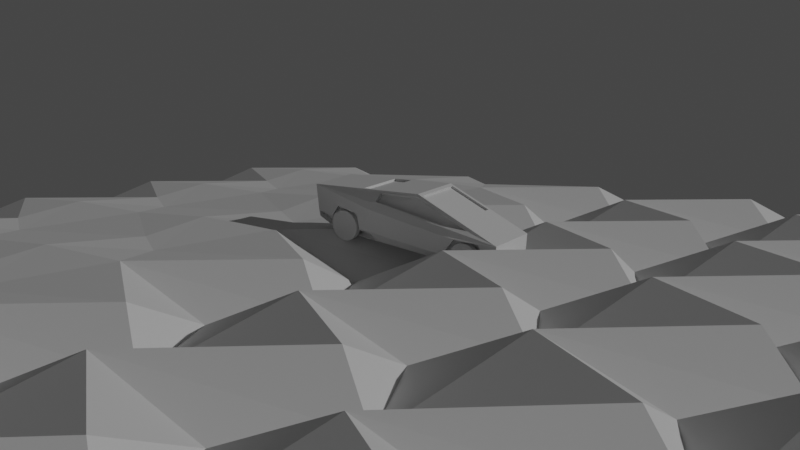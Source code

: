 # Source: car.blend  (saved by Blender 3.1.7; exported with 4.5.12 LTS)
import bpy
from mathutils import Matrix  # noqa: F401  (used for matrix-valued properties, if any)

bpy.ops.wm.read_factory_settings(use_empty=True)
scene = bpy.context.scene
scene.name = 'Scene'

# ---- collections
col_collection = bpy.data.collections.new('Collection'); scene.collection.children.link(col_collection)
col_car_001 = bpy.data.collections.new('car.001'); scene.collection.children.link(col_car_001)

# ---- world
world_world = bpy.data.worlds.new('World'); scene.world = world_world
world_world.use_nodes = True; world_world.node_tree.nodes.clear()
_N = world_world.node_tree.nodes; _L = world_world.node_tree.links
n0 = _N.new('ShaderNodeOutputWorld'); n0.name = 'World Output'; n0.location = (300, 300)
n1 = _N.new('ShaderNodeBackground'); n1.name = 'Background'; n1.location = (10, 300)
n1.inputs[0].default_value = (0.05088, 0.05088, 0.05088, 1.0)
_L.new(n1.outputs[0], n0.inputs[0])
n0.is_active_output = True
world_world.color = (0.05088, 0.05088, 0.05088)
world_world.use_sun_shadow = False
world_world.sun_shadow_jitter_overblur = 0.0

# ---- cameras
cam_camera = bpy.data.cameras.new('Camera')
cam_camera.clip_end = 100.0
cam_camera.ortho_scale = 7.314

# ---- lights
light_sun = bpy.data.lights.new('Sun', 'SUN')
light_sun.transmission_factor = 0.0
light_sun.energy = 1.0
light_sun.shadow_soft_size = 0.125

# ---- meshes
me_plane = bpy.data.meshes.new('Plane')
me_plane.from_pydata([(-1.0, 0.1024, 0.0), (-0.1718, 0.778, 0.0), (0.9805, 0.4198, 0.0), (0.2607, 0.2489, -0.271), (-0.1405, -0.5071, 0.0), (-0.1352, 0.1855, -0.271), (-0.5167, 0.1243, -0.271), (-0.1389, -0.2758, -0.2456), (0.9805, 0.4198, 1.237), (-0.1718, 0.778, 1.237), (-1.0, 0.1024, 1.237), (-0.5167, 0.1798, 1.462), (0.2607, 0.3044, 1.462), (-0.1405, -0.5071, 1.237), (-0.1352, 0.241, 1.462), (-0.1389, -0.2758, 1.44), (-0.1976, 0.7569, 1.237), (-0.1976, 0.7569, 0.0), (-0.6117, 0.4191, 0.0), (-0.6117, 0.4191, 1.237), (0.2446, 0.6485, 0.0), (0.2446, 0.6485, 1.237), (0.4383, 0.5883, 1.237), (0.4383, 0.5883, 0.0), (0.26, -0.4545, 0.1134), (0.9217, -0.1341, 0.1185), (0.9115, -0.2525, 0.1244), (0.7005, -0.4505, 0.1244), (-0.9894, -0.2008, 1.242), (-1.002, -0.1692, 1.23), (-1.0, -0.3743, 1.226), (-0.9882, -0.3672, 1.237), (-0.5117, -0.5096, 1.228), (-0.5351, -0.4986, 1.246), (-0.7477, -0.4947, 1.237), (-0.7506, -0.5064, 1.226), (-0.5247, -0.2912, 1.452), (-0.5112, -0.289, 1.464), (-0.6279, 0.08643, 1.392), (-0.6117, 0.1111, 1.397), (-0.8411, 0.07109, 1.297), (-0.858, 0.09342, 1.288), (-0.9115, -0.2337, 1.281), (-0.9262, -0.2022, 1.272), (0.9254, -0.3016, 1.227), (0.9157, -0.297, 1.237), (0.7014, -0.4981, 1.237), (0.7054, -0.5081, 1.227), (0.9385, -0.148, 1.232), (0.9259, -0.1697, 1.24), (0.253, -0.5001, 1.244), (0.2327, -0.51, 1.23), (0.2574, -0.2636, 1.453), (0.2382, -0.2476, 1.464), (0.758, -0.1874, 1.291), (0.7718, -0.1659, 1.287), (0.6767, 0.0962, 1.327), (0.6912, 0.1168, 1.325), (0.4649, 0.08768, 1.382), (0.4502, 0.1071, 1.386), (0.3655, -0.2605, 1.407), (0.3523, -0.2412, 1.414), (0.7054, -0.5081, 0.01566), (0.6992, -0.4924, 0.0), (0.9103, -0.2944, 0.0), (0.9254, -0.3016, 0.01566), (0.9204, -0.1759, -0.005853), (0.9403, -0.1419, 0.008928), (0.227, -0.5115, 0.01167), (0.2587, -0.4964, -0.01095), (0.2326, -0.2449, -0.2463), (0.2637, -0.2669, -0.2342), (0.7754, -0.1598, -0.06466), (0.7544, -0.1935, -0.07197), (0.6944, 0.1234, -0.1065), (0.6735, 0.08964, -0.1136), (0.3973, 0.09098, -0.2216), (0.4224, 0.06223, -0.2124), (0.3454, -0.2359, -0.2419), (0.3724, -0.2658, -0.2436), (-0.9867, -0.3663, 0.0), (-1.0, -0.3743, 0.0133), (-0.7506, -0.5064, 0.0133), (-0.7473, -0.4931, 0.0), (-0.5366, -0.498, -0.01007), (-0.5101, -0.51, 0.01047), (-1.002, -0.1675, 0.007587), (-0.9877, -0.2032, -0.004979), (-0.5255, -0.2897, -0.2323), (-0.5088, -0.2904, -0.2458), (-0.6115, 0.1127, -0.2364), (-0.6281, 0.08486, -0.2236), (-0.8585, 0.09494, -0.08735), (-0.8405, 0.06957, -0.09657), (-0.9274, -0.2003, -0.03063), (-0.9102, -0.2356, -0.0349), (0.2244, 0.5991, -0.03812), (0.2668, 0.6035, -0.02318), (0.2326, 0.4323, -0.1763), (0.2757, 0.4017, -0.1933), (-0.7793, 0.2366, -0.02134), (-0.7056, 0.2757, -0.0409), (-0.1732, 0.7317, -0.02223), (-0.1685, 0.7051, -0.02392), (-0.1216, 0.3753, -0.1786), (-0.1205, 0.3397, -0.1987), (-0.5106, 0.293, -0.1692), (-0.517, 0.2749, -0.1983), (-0.2063, 0.7498, 0.06403), (-0.1888, 0.764, 0.0414), (-0.603, 0.4263, 0.06614), (-0.6204, 0.412, 0.04369), (-0.2063, 0.7498, 1.173), (-0.1888, 0.764, 1.196), (-0.603, 0.4263, 1.173), (-0.6204, 0.412, 1.196), (0.2921, 0.597, 1.278), (0.2308, 0.6004, 1.287), (0.2395, 0.4302, 1.374), (0.2683, 0.408, 1.387), (-0.517, 0.2793, 1.39), (-0.5132, 0.2926, 1.367), (-0.7169, 0.2699, 1.25), (-0.7746, 0.2395, 1.237), (-0.17, 0.7126, 1.279), (-0.1731, 0.7322, 1.277), (-0.1208, 0.3708, 1.375), (-0.1205, 0.3452, 1.39), (0.2506, 0.6467, 0.05589), (0.2386, 0.6504, 0.04335), (0.4323, 0.5902, 0.05589), (0.4443, 0.5864, 0.04335), (0.2506, 0.6467, 1.18), (0.2386, 0.6504, 1.193), (0.4323, 0.5902, 1.18), (0.4443, 0.5864, 1.193), (0.265, -0.225, -0.1098), (0.7557, -0.1516, 0.0524), (0.6747, 0.1315, 0.01082), (0.4237, 0.1041, -0.08801), (0.3737, -0.2239, -0.1192), (-0.9864, -0.1613, 0.1194), (-0.9854, -0.3244, 0.1244), (-0.746, -0.4512, 0.1244), (-0.5353, -0.4561, 0.1143), (-0.5242, -0.2478, -0.1079), (-0.6268, 0.1267, -0.09922), (-0.8393, 0.1115, 0.0278), (-0.909, -0.1937, 0.08948), (-0.9859, -0.3155, 1.032), (-0.987, -0.1491, 1.037), (-0.5327, -0.447, 1.041), (-0.7453, -0.443, 1.032), (-0.5224, -0.2395, 1.246), (-0.6255, 0.1381, 1.186), (-0.8387, 0.1228, 1.091), (-0.9091, -0.182, 1.075), (0.9181, -0.2453, 1.032), (0.7038, -0.4464, 1.032), (0.9282, -0.118, 1.035), (0.2553, -0.4485, 1.039), (0.2598, -0.212, 1.247), (0.7603, -0.1358, 1.085), (0.6791, 0.1479, 1.122), (0.4673, 0.1394, 1.177), (0.3679, -0.2088, 1.201), (0.2354, 0.3748, -0.08309), (0.2271, 0.5416, 0.05508), (-0.7029, 0.2182, 0.0523), (-0.5079, 0.2355, -0.07601), (-0.1657, 0.6476, 0.06928), (-0.1188, 0.3178, -0.08541), (-0.5966, 0.381, 0.06614), (-0.2, 0.7046, 0.06403), (-0.2, 0.7046, 1.173), (-0.5966, 0.381, 1.173), (0.2327, 0.5694, 1.21), (0.2414, 0.3992, 1.297), (-0.5113, 0.2616, 1.29), (-0.715, 0.2389, 1.173), (-0.1681, 0.6817, 1.202), (-0.1189, 0.3398, 1.298), (0.2477, 0.5937, 0.05589), (0.4295, 0.5371, 0.05589), (0.2477, 0.5937, 1.18), (0.4295, 0.5371, 1.18), (0.5706, 0.04398, 1.264), (0.5981, 0.03745, 1.264), (0.6246, 0.01811, 1.264), (0.6489, -0.0133, 1.264), (0.6703, -0.05556, 1.264), (0.6879, -0.1071, 1.264), (0.7009, -0.1658, 1.264), (0.7089, -0.2296, 1.264), (0.7116, -0.2959, 1.264), (0.7089, -0.3622, 1.264), (0.7009, -0.4259, 1.264), (0.6879, -0.4847, 1.264), (0.6703, -0.5362, 1.264), (0.6489, -0.5784, 1.264), (0.6246, -0.6098, 1.264), (0.5981, -0.6292, 1.264), (0.5706, -0.6357, 1.264), (0.5431, -0.6292, 1.264), (0.5166, -0.6098, 1.264), (0.4922, -0.5784, 1.264), (0.4709, -0.5362, 1.264), (0.4533, -0.4847, 1.264), (0.4403, -0.4259, 1.264), (0.4323, -0.3622, 1.264), (0.4296, -0.2959, 1.264), (0.4323, -0.2296, 1.264), (0.4403, -0.1658, 1.264), (0.4533, -0.1071, 1.264), (0.4709, -0.05556, 1.264), (0.4922, -0.0133, 1.264), (0.5166, 0.01811, 1.264), (0.5431, 0.03745, 1.264), (0.5706, -0.003992, 1.409), (0.5706, 0.04398, 1.398), (0.5942, -0.0096, 1.409), (0.5981, 0.03745, 1.398), (0.6169, -0.02621, 1.409), (0.6246, 0.01811, 1.398), (0.6379, -0.05318, 1.409), (0.6489, -0.0133, 1.398), (0.6562, -0.08948, 1.409), (0.6703, -0.05556, 1.398), (0.6713, -0.1337, 1.409), (0.6879, -0.1071, 1.398), (0.6825, -0.1842, 1.409), (0.7009, -0.1658, 1.398), (0.6894, -0.2389, 1.409), (0.7089, -0.2296, 1.398), (0.6917, -0.2959, 1.409), (0.7116, -0.2959, 1.398), (0.6894, -0.3528, 1.409), (0.7089, -0.3622, 1.398), (0.6825, -0.4076, 1.409), (0.7009, -0.4259, 1.398), (0.6713, -0.458, 1.409), (0.6879, -0.4847, 1.398), (0.6562, -0.5022, 1.409), (0.6703, -0.5362, 1.398), (0.6379, -0.5385, 1.409), (0.6489, -0.5784, 1.398), (0.6169, -0.5655, 1.409), (0.6246, -0.6098, 1.398), (0.5942, -0.5821, 1.409), (0.5981, -0.6292, 1.398), (0.5706, -0.5877, 1.409), (0.5706, -0.6357, 1.398), (0.547, -0.5821, 1.409), (0.5431, -0.6292, 1.398), (0.5242, -0.5655, 1.409), (0.5166, -0.6098, 1.398), (0.5033, -0.5385, 1.409), (0.4922, -0.5784, 1.398), (0.4849, -0.5022, 1.409), (0.4709, -0.5362, 1.398), (0.4699, -0.458, 1.409), (0.4533, -0.4847, 1.398), (0.4587, -0.4076, 1.409), (0.4403, -0.4259, 1.398), (0.4518, -0.3528, 1.409), (0.4323, -0.3622, 1.398), (0.4495, -0.2959, 1.409), (0.4296, -0.2959, 1.398), (0.4518, -0.2389, 1.409), (0.4323, -0.2296, 1.398), (0.4587, -0.1842, 1.409), (0.4403, -0.1658, 1.398), (0.4699, -0.1337, 1.409), (0.4533, -0.1071, 1.398), (0.4849, -0.08948, 1.409), (0.4709, -0.05556, 1.398), (0.5033, -0.05318, 1.409), (0.4922, -0.0133, 1.398), (0.5242, -0.02621, 1.409), (0.5166, 0.01811, 1.398), (0.547, -0.0096, 1.409), (0.5431, 0.03745, 1.398), (-0.7242, 0.04398, 1.264), (-0.6967, 0.03745, 1.264), (-0.6702, 0.01811, 1.264), (-0.6459, -0.0133, 1.264), (-0.6245, -0.05556, 1.264), (-0.6069, -0.1071, 1.264), (-0.5939, -0.1658, 1.264), (-0.5859, -0.2296, 1.264), (-0.5832, -0.2959, 1.264), (-0.5859, -0.3622, 1.264), (-0.5939, -0.4259, 1.264), (-0.6069, -0.4847, 1.264), (-0.6245, -0.5362, 1.264), (-0.6459, -0.5784, 1.264), (-0.6702, -0.6098, 1.264), (-0.6967, -0.6292, 1.264), (-0.7242, -0.6357, 1.264), (-0.7517, -0.6292, 1.264), (-0.7782, -0.6098, 1.264), (-0.8026, -0.5784, 1.264), (-0.8239, -0.5362, 1.264), (-0.8415, -0.4847, 1.264), (-0.8545, -0.4259, 1.264), (-0.8625, -0.3622, 1.264), (-0.8652, -0.2959, 1.264), (-0.8625, -0.2296, 1.264), (-0.8545, -0.1658, 1.264), (-0.8415, -0.1071, 1.264), (-0.8239, -0.05556, 1.264), (-0.8026, -0.0133, 1.264), (-0.7782, 0.01811, 1.264), (-0.7517, 0.03745, 1.264), (-0.7242, -0.006636, 1.409), (-0.7242, 0.04398, 1.398), (-0.7008, -0.01219, 1.409), (-0.6967, 0.03745, 1.398), (-0.6783, -0.02865, 1.409), (-0.6702, 0.01811, 1.398), (-0.6575, -0.05538, 1.409), (-0.6459, -0.0133, 1.398), (-0.6393, -0.09135, 1.409), (-0.6245, -0.05556, 1.398), (-0.6244, -0.1352, 1.409), (-0.6069, -0.1071, 1.398), (-0.6133, -0.1852, 1.409), (-0.5939, -0.1658, 1.398), (-0.6065, -0.2394, 1.409), (-0.5859, -0.2296, 1.398), (-0.6042, -0.2959, 1.409), (-0.5832, -0.2959, 1.398), (-0.6065, -0.3523, 1.409), (-0.5859, -0.3622, 1.398), (-0.6133, -0.4065, 1.409), (-0.5939, -0.4259, 1.398), (-0.6244, -0.4566, 1.409), (-0.6069, -0.4847, 1.398), (-0.6393, -0.5004, 1.409), (-0.6245, -0.5362, 1.398), (-0.6575, -0.5363, 1.409), (-0.6459, -0.5784, 1.398), (-0.6783, -0.5631, 1.409), (-0.6702, -0.6098, 1.398), (-0.7008, -0.5795, 1.409), (-0.6967, -0.6292, 1.398), (-0.7242, -0.5851, 1.409), (-0.7242, -0.6357, 1.398), (-0.7476, -0.5795, 1.409), (-0.7517, -0.6292, 1.398), (-0.7701, -0.5631, 1.409), (-0.7782, -0.6098, 1.398), (-0.7909, -0.5363, 1.409), (-0.8026, -0.5784, 1.398), (-0.8091, -0.5004, 1.409), (-0.8239, -0.5362, 1.398), (-0.824, -0.4566, 1.409), (-0.8415, -0.4847, 1.398), (-0.8351, -0.4065, 1.409), (-0.8545, -0.4259, 1.398), (-0.8419, -0.3523, 1.409), (-0.8625, -0.3622, 1.398), (-0.8442, -0.2959, 1.409), (-0.8652, -0.2959, 1.398), (-0.8419, -0.2394, 1.409), (-0.8625, -0.2296, 1.398), (-0.8351, -0.1852, 1.409), (-0.8545, -0.1658, 1.398), (-0.824, -0.1352, 1.409), (-0.8415, -0.1071, 1.398), (-0.8091, -0.09135, 1.409), (-0.8239, -0.05556, 1.398), (-0.7909, -0.05538, 1.409), (-0.8026, -0.0133, 1.398), (-0.7701, -0.02865, 1.409), (-0.7782, 0.01811, 1.398), (-0.7476, -0.01219, 1.409), (-0.7517, 0.03745, 1.398), (-0.7242, 0.04398, -0.03587), (-0.6967, 0.03745, -0.03587), (-0.6702, 0.01811, -0.03587), (-0.6459, -0.0133, -0.03587), (-0.6245, -0.05556, -0.03587), (-0.6069, -0.1071, -0.03587), (-0.5939, -0.1658, -0.03587), (-0.5859, -0.2296, -0.03587), (-0.5832, -0.2959, -0.03587), (-0.5859, -0.3622, -0.03587), (-0.5939, -0.4259, -0.03587), (-0.6069, -0.4847, -0.03587), (-0.6245, -0.5362, -0.03587), (-0.6459, -0.5784, -0.03587), (-0.6702, -0.6098, -0.03587), (-0.6967, -0.6292, -0.03587), (-0.7242, -0.6357, -0.03587), (-0.7517, -0.6292, -0.03587), (-0.7782, -0.6098, -0.03587), (-0.8026, -0.5784, -0.03587), (-0.8239, -0.5362, -0.03587), (-0.8415, -0.4847, -0.03587), (-0.8545, -0.4259, -0.03587), (-0.8625, -0.3622, -0.03587), (-0.8652, -0.2959, -0.03587), (-0.8625, -0.2296, -0.03587), (-0.8545, -0.1658, -0.03587), (-0.8415, -0.1071, -0.03587), (-0.8239, -0.05556, -0.03587), (-0.8026, -0.0133, -0.03587), (-0.7782, 0.01811, -0.03587), (-0.7517, 0.03745, -0.03587), (-0.7242, 0.001667, -0.1804), (-0.7242, 0.04398, -0.1714), (-0.7001, -0.00405, -0.1804), (-0.6967, 0.03745, -0.1714), (-0.677, -0.02098, -0.1804), (-0.6702, 0.01811, -0.1714), (-0.6556, -0.04848, -0.1804), (-0.6459, -0.0133, -0.1714), (-0.6369, -0.08548, -0.1804), (-0.6245, -0.05556, -0.1714), (-0.6215, -0.1306, -0.1804), (-0.6069, -0.1071, -0.1714), (-0.6101, -0.182, -0.1804), (-0.5939, -0.1658, -0.1714), (-0.6031, -0.2378, -0.1804), (-0.5859, -0.2296, -0.1714), (-0.6007, -0.2959, -0.1804), (-0.5832, -0.2959, -0.1714), (-0.6031, -0.3539, -0.1804), (-0.5859, -0.3622, -0.1714), (-0.6101, -0.4097, -0.1804), (-0.5939, -0.4259, -0.1714), (-0.6215, -0.4612, -0.1804), (-0.6069, -0.4847, -0.1714), (-0.6369, -0.5063, -0.1804), (-0.6245, -0.5362, -0.1714), (-0.6556, -0.5433, -0.1804), (-0.6459, -0.5784, -0.1714), (-0.677, -0.5707, -0.1804), (-0.6702, -0.6098, -0.1714), (-0.7001, -0.5877, -0.1804), (-0.6967, -0.6292, -0.1714), (-0.7242, -0.5934, -0.1804), (-0.7242, -0.6357, -0.1714), (-0.7483, -0.5877, -0.1804), (-0.7517, -0.6292, -0.1714), (-0.7715, -0.5707, -0.1804), (-0.7782, -0.6098, -0.1714), (-0.7928, -0.5433, -0.1804), (-0.8026, -0.5784, -0.1714), (-0.8115, -0.5063, -0.1804), (-0.8239, -0.5362, -0.1714), (-0.8269, -0.4612, -0.1804), (-0.8415, -0.4847, -0.1714), (-0.8383, -0.4097, -0.1804), (-0.8545, -0.4259, -0.1714), (-0.8453, -0.3539, -0.1804), (-0.8625, -0.3622, -0.1714), (-0.8477, -0.2959, -0.1804), (-0.8652, -0.2959, -0.1714), (-0.8453, -0.2378, -0.1804), (-0.8625, -0.2296, -0.1714), (-0.8383, -0.182, -0.1804), (-0.8545, -0.1658, -0.1714), (-0.8269, -0.1306, -0.1804), (-0.8415, -0.1071, -0.1714), (-0.8115, -0.08548, -0.1804), (-0.8239, -0.05556, -0.1714), (-0.7928, -0.04848, -0.1804), (-0.8026, -0.0133, -0.1714), (-0.7715, -0.02098, -0.1804), (-0.7782, 0.01811, -0.1714), (-0.7483, -0.00405, -0.1804), (-0.7517, 0.03745, -0.1714), (0.5706, 0.04398, -0.03587), (0.5981, 0.03745, -0.03587), (0.6246, 0.01811, -0.03587), (0.6489, -0.0133, -0.03587), (0.6703, -0.05556, -0.03587), (0.6879, -0.1071, -0.03587), (0.7009, -0.1658, -0.03587), (0.7089, -0.2296, -0.03587), (0.7116, -0.2959, -0.03587), (0.7089, -0.3622, -0.03587), (0.7009, -0.4259, -0.03587), (0.6879, -0.4847, -0.03587), (0.6703, -0.5362, -0.03587), (0.6489, -0.5784, -0.03587), (0.6246, -0.6098, -0.03587), (0.5981, -0.6292, -0.03587), (0.5706, -0.6357, -0.03587), (0.5431, -0.6292, -0.03587), (0.5166, -0.6098, -0.03587), (0.4922, -0.5784, -0.03587), (0.4709, -0.5362, -0.03587), (0.4533, -0.4847, -0.03587), (0.4403, -0.4259, -0.03587), (0.4323, -0.3622, -0.03587), (0.4296, -0.2959, -0.03587), (0.4323, -0.2296, -0.03587), (0.4403, -0.1658, -0.03587), (0.4533, -0.1071, -0.03587), (0.4709, -0.05556, -0.03587), (0.4922, -0.0133, -0.03587), (0.5166, 0.01811, -0.03587), (0.5431, 0.03745, -0.03587), (0.5706, 0.00333, -0.1804), (0.5706, 0.04398, -0.1718), (0.5948, -0.002419, -0.1804), (0.5981, 0.03745, -0.1718), (0.6181, -0.01945, -0.1804), (0.6246, 0.01811, -0.1718), (0.6396, -0.04709, -0.1804), (0.6489, -0.0133, -0.1718), (0.6584, -0.0843, -0.1804), (0.6703, -0.05556, -0.1718), (0.6738, -0.1296, -0.1804), (0.6879, -0.1071, -0.1718), (0.6853, -0.1814, -0.1804), (0.7009, -0.1658, -0.1718), (0.6924, -0.2375, -0.1804), (0.7089, -0.2296, -0.1718), (0.6948, -0.2959, -0.1804), (0.7116, -0.2959, -0.1718), (0.6924, -0.3542, -0.1804), (0.7089, -0.3622, -0.1718), (0.6853, -0.4104, -0.1804), (0.7009, -0.4259, -0.1718), (0.6738, -0.4621, -0.1804), (0.6879, -0.4847, -0.1718), (0.6584, -0.5074, -0.1804), (0.6703, -0.5362, -0.1718), (0.6396, -0.5446, -0.1804), (0.6489, -0.5784, -0.1718), (0.6181, -0.5723, -0.1804), (0.6246, -0.6098, -0.1718), (0.5948, -0.5893, -0.1804), (0.5981, -0.6292, -0.1718), (0.5706, -0.5951, -0.1804), (0.5706, -0.6357, -0.1718), (0.5464, -0.5893, -0.1804), (0.5431, -0.6292, -0.1718), (0.5231, -0.5723, -0.1804), (0.5166, -0.6098, -0.1718), (0.5016, -0.5446, -0.1804), (0.4922, -0.5784, -0.1718), (0.4828, -0.5074, -0.1804), (0.4709, -0.5362, -0.1718), (0.4674, -0.4621, -0.1804), (0.4533, -0.4847, -0.1718), (0.4559, -0.4104, -0.1804), (0.4403, -0.4259, -0.1718), (0.4488, -0.3542, -0.1804), (0.4323, -0.3622, -0.1718), (0.4464, -0.2959, -0.1804), (0.4296, -0.2959, -0.1718), (0.4488, -0.2375, -0.1804), (0.4323, -0.2296, -0.1718), (0.4559, -0.1814, -0.1804), (0.4403, -0.1658, -0.1718), (0.4674, -0.1296, -0.1804), (0.4533, -0.1071, -0.1718), (0.4828, -0.0843, -0.1804), (0.4709, -0.05556, -0.1718), (0.5016, -0.04709, -0.1804), (0.4922, -0.0133, -0.1718), (0.5231, -0.01945, -0.1804), (0.5166, 0.01811, -0.1718), (0.5464, -0.002419, -0.1804), (0.5431, 0.03745, -0.1718)], [], [(81, 82, 35, 30), (107, 105, 5, 6), (1, 20, 23, 2, 97, 102), (96, 98, 166, 167), (99, 2, 3), (0, 18, 17, 1, 102, 100), (105, 99, 3, 5), (70, 68, 4, 7), (0, 100, 107, 6), (0, 86, 29, 10), (6, 5, 7, 89), (4, 68, 51, 13), (68, 62, 47, 51), (86, 0, 6, 89, 90, 92, 94), (9, 125, 116, 8, 22, 21), (124, 122, 179, 180), (119, 12, 8), (120, 11, 14, 127), (127, 14, 12, 119), (53, 15, 13, 51), (10, 11, 120, 123), (10, 123, 125, 9, 16, 19), (7, 4, 85, 89), (82, 85, 32, 35), (5, 3, 70, 7), (67, 2, 8, 48), (34, 33, 151, 152), (12, 53, 61, 59, 57, 55, 48, 8), (56, 58, 164, 163), (11, 37, 15, 14), (3, 2, 67, 72, 74, 76, 78, 70), (22, 135, 133, 21), (65, 67, 48, 44), (15, 37, 32, 13), (19, 115, 111, 18, 0, 10), (29, 43, 41, 39, 37, 11, 10), (14, 15, 53, 12), (85, 4, 13, 32), (16, 113, 115, 19), (114, 112, 174, 175), (1, 17, 109, 113, 16, 9), (2, 23, 131, 135, 22, 8), (142, 141, 148, 147, 146, 145, 144, 143), (130, 128, 182, 183), (21, 133, 129, 20, 1, 9), (29, 30, 31, 28), (33, 34, 35, 32), (30, 35, 34, 31), (36, 33, 32, 37), (37, 39, 38, 36), (39, 41, 40, 38), (41, 43, 42, 40), (43, 29, 28, 42), (87, 95, 148, 141), (45, 46, 47, 44), (44, 48, 49, 45), (46, 50, 51, 47), (53, 51, 50, 52), (48, 55, 54, 49), (55, 57, 56, 54), (57, 59, 58, 56), (59, 61, 60, 58), (61, 53, 52, 60), (84, 83, 143, 144), (65, 62, 63, 64), (64, 66, 67, 65), (62, 68, 69, 63), (71, 69, 68, 70), (66, 73, 72, 67), (73, 75, 74, 72), (75, 77, 76, 74), (77, 79, 78, 76), (79, 71, 70, 78), (62, 65, 44, 47), (87, 80, 81, 86), (85, 82, 83, 84), (80, 83, 82, 81), (89, 85, 84, 88), (88, 91, 90, 89), (91, 93, 92, 90), (93, 95, 94, 92), (95, 87, 86, 94), (86, 81, 30, 29), (97, 99, 98, 96), (107, 100, 101, 106), (100, 102, 103, 101), (102, 97, 96, 103), (99, 105, 104, 98), (105, 107, 106, 104), (2, 99, 97), (110, 108, 109, 111), (108, 112, 113, 109), (111, 115, 114, 110), (115, 113, 112, 114), (111, 109, 17, 18), (117, 118, 119, 116), (121, 122, 123, 120), (122, 124, 125, 123), (124, 117, 116, 125), (118, 126, 127, 119), (126, 121, 120, 127), (8, 116, 119), (128, 130, 131, 129), (129, 133, 132, 128), (130, 134, 135, 131), (133, 135, 134, 132), (129, 131, 23, 20), (25, 26, 27, 24, 136, 140, 139, 138, 137), (73, 66, 25, 137), (83, 80, 142, 143), (80, 87, 141, 142), (93, 91, 146, 147), (79, 77, 139, 140), (75, 73, 137, 138), (63, 69, 24, 27), (95, 93, 147, 148), (88, 84, 144, 145), (71, 79, 140, 136), (64, 63, 27, 26), (91, 88, 145, 146), (69, 71, 136, 24), (66, 64, 26, 25), (77, 75, 138, 139), (159, 162, 163, 164, 165, 161, 160, 158, 157), (149, 152, 151, 153, 154, 155, 156, 150), (50, 46, 158, 160), (49, 54, 162, 159), (40, 42, 156, 155), (46, 45, 157, 158), (58, 60, 165, 164), (36, 38, 154, 153), (42, 28, 150, 156), (54, 56, 163, 162), (31, 34, 152, 149), (60, 52, 161, 165), (28, 31, 149, 150), (52, 50, 160, 161), (38, 40, 155, 154), (33, 36, 153, 151), (45, 49, 159, 157), (167, 166, 171, 169, 168, 170), (103, 96, 167, 170), (101, 103, 170, 168), (104, 106, 169, 171), (98, 104, 171, 166), (106, 101, 168, 169), (175, 174, 173, 172), (110, 114, 175, 172), (108, 110, 172, 173), (112, 108, 173, 174), (176, 180, 179, 178, 181, 177), (126, 118, 177, 181), (117, 124, 180, 176), (121, 126, 181, 178), (122, 121, 178, 179), (118, 117, 176, 177), (184, 185, 183, 182), (128, 132, 184, 182), (132, 134, 185, 184), (134, 130, 183, 185), (217, 281, 219, 186), (188, 223, 225, 189), (189, 225, 227, 190), (190, 227, 229, 191), (191, 229, 231, 192), (192, 231, 233, 193), (193, 233, 235, 194), (194, 235, 237, 195), (195, 237, 239, 196), (196, 239, 241, 197), (197, 241, 243, 198), (198, 243, 245, 199), (199, 245, 247, 200), (200, 247, 249, 201), (201, 249, 251, 202), (202, 251, 253, 203), (203, 253, 255, 204), (204, 255, 257, 205), (205, 257, 259, 206), (206, 259, 261, 207), (207, 261, 263, 208), (208, 263, 265, 209), (209, 265, 267, 210), (210, 267, 269, 211), (211, 269, 271, 212), (212, 271, 273, 213), (213, 273, 275, 214), (214, 275, 277, 215), (215, 277, 279, 216), (216, 279, 281, 217), (186, 219, 221, 187), (187, 221, 223, 188), (186, 187, 188, 189, 190, 191, 192, 193, 194, 195, 196, 197, 198, 199, 200, 201, 202, 203, 204, 205, 206, 207, 208, 209, 210, 211, 212, 213, 214, 215, 216, 217), (221, 219, 218, 220), (223, 221, 220, 222), (225, 223, 222, 224), (227, 225, 224, 226), (229, 227, 226, 228), (231, 229, 228, 230), (233, 231, 230, 232), (235, 233, 232, 234), (237, 235, 234, 236), (239, 237, 236, 238), (241, 239, 238, 240), (243, 241, 240, 242), (245, 243, 242, 244), (247, 245, 244, 246), (249, 247, 246, 248), (251, 249, 248, 250), (253, 251, 250, 252), (255, 253, 252, 254), (257, 255, 254, 256), (259, 257, 256, 258), (261, 259, 258, 260), (263, 261, 260, 262), (265, 263, 262, 264), (267, 265, 264, 266), (269, 267, 266, 268), (271, 269, 268, 270), (273, 271, 270, 272), (275, 273, 272, 274), (277, 275, 274, 276), (279, 277, 276, 278), (281, 279, 278, 280), (219, 281, 280, 218), (220, 218, 280, 278, 276, 274, 272, 270, 268, 266, 264, 262, 260, 258, 256, 254, 252, 250, 248, 246, 244, 242, 240, 238, 236, 234, 232, 230, 228, 226, 224, 222), (313, 377, 315, 282), (284, 319, 321, 285), (285, 321, 323, 286), (286, 323, 325, 287), (287, 325, 327, 288), (288, 327, 329, 289), (289, 329, 331, 290), (290, 331, 333, 291), (291, 333, 335, 292), (292, 335, 337, 293), (293, 337, 339, 294), (294, 339, 341, 295), (295, 341, 343, 296), (296, 343, 345, 297), (297, 345, 347, 298), (298, 347, 349, 299), (299, 349, 351, 300), (300, 351, 353, 301), (301, 353, 355, 302), (302, 355, 357, 303), (303, 357, 359, 304), (304, 359, 361, 305), (305, 361, 363, 306), (306, 363, 365, 307), (307, 365, 367, 308), (308, 367, 369, 309), (309, 369, 371, 310), (310, 371, 373, 311), (311, 373, 375, 312), (312, 375, 377, 313), (282, 315, 317, 283), (283, 317, 319, 284), (282, 283, 284, 285, 286, 287, 288, 289, 290, 291, 292, 293, 294, 295, 296, 297, 298, 299, 300, 301, 302, 303, 304, 305, 306, 307, 308, 309, 310, 311, 312, 313), (317, 315, 314, 316), (319, 317, 316, 318), (321, 319, 318, 320), (323, 321, 320, 322), (325, 323, 322, 324), (327, 325, 324, 326), (329, 327, 326, 328), (331, 329, 328, 330), (333, 331, 330, 332), (335, 333, 332, 334), (337, 335, 334, 336), (339, 337, 336, 338), (341, 339, 338, 340), (343, 341, 340, 342), (345, 343, 342, 344), (347, 345, 344, 346), (349, 347, 346, 348), (351, 349, 348, 350), (353, 351, 350, 352), (355, 353, 352, 354), (357, 355, 354, 356), (359, 357, 356, 358), (361, 359, 358, 360), (363, 361, 360, 362), (365, 363, 362, 364), (367, 365, 364, 366), (369, 367, 366, 368), (371, 369, 368, 370), (373, 371, 370, 372), (375, 373, 372, 374), (377, 375, 374, 376), (315, 377, 376, 314), (316, 314, 376, 374, 372, 370, 368, 366, 364, 362, 360, 358, 356, 354, 352, 350, 348, 346, 344, 342, 340, 338, 336, 334, 332, 330, 328, 326, 324, 322, 320, 318), (473, 409, 378, 411), (415, 380, 381, 417), (417, 381, 382, 419), (419, 382, 383, 421), (421, 383, 384, 423), (423, 384, 385, 425), (425, 385, 386, 427), (427, 386, 387, 429), (429, 387, 388, 431), (431, 388, 389, 433), (433, 389, 390, 435), (435, 390, 391, 437), (437, 391, 392, 439), (439, 392, 393, 441), (441, 393, 394, 443), (443, 394, 395, 445), (445, 395, 396, 447), (447, 396, 397, 449), (449, 397, 398, 451), (451, 398, 399, 453), (453, 399, 400, 455), (455, 400, 401, 457), (457, 401, 402, 459), (459, 402, 403, 461), (461, 403, 404, 463), (463, 404, 405, 465), (465, 405, 406, 467), (467, 406, 407, 469), (469, 407, 408, 471), (471, 408, 409, 473), (379, 378, 409, 408, 407, 406, 405, 404, 403, 402, 401, 400, 399, 398, 397, 396, 395, 394, 393, 392, 391, 390, 389, 388, 387, 386, 385, 384, 383, 382, 381, 380), (413, 379, 380, 415), (411, 378, 379, 413), (411, 413, 412, 410), (413, 415, 414, 412), (415, 417, 416, 414), (417, 419, 418, 416), (419, 421, 420, 418), (421, 423, 422, 420), (423, 425, 424, 422), (425, 427, 426, 424), (427, 429, 428, 426), (429, 431, 430, 428), (431, 433, 432, 430), (433, 435, 434, 432), (435, 437, 436, 434), (437, 439, 438, 436), (439, 441, 440, 438), (441, 443, 442, 440), (443, 445, 444, 442), (445, 447, 446, 444), (447, 449, 448, 446), (449, 451, 450, 448), (451, 453, 452, 450), (453, 455, 454, 452), (455, 457, 456, 454), (457, 459, 458, 456), (459, 461, 460, 458), (461, 463, 462, 460), (463, 465, 464, 462), (465, 467, 466, 464), (467, 469, 468, 466), (469, 471, 470, 468), (471, 473, 472, 470), (473, 411, 410, 472), (410, 412, 414, 416, 418, 420, 422, 424, 426, 428, 430, 432, 434, 436, 438, 440, 442, 444, 446, 448, 450, 452, 454, 456, 458, 460, 462, 464, 466, 468, 470, 472), (569, 505, 474, 507), (511, 476, 477, 513), (513, 477, 478, 515), (515, 478, 479, 517), (517, 479, 480, 519), (519, 480, 481, 521), (521, 481, 482, 523), (523, 482, 483, 525), (525, 483, 484, 527), (527, 484, 485, 529), (529, 485, 486, 531), (531, 486, 487, 533), (533, 487, 488, 535), (535, 488, 489, 537), (537, 489, 490, 539), (539, 490, 491, 541), (541, 491, 492, 543), (543, 492, 493, 545), (545, 493, 494, 547), (547, 494, 495, 549), (549, 495, 496, 551), (551, 496, 497, 553), (553, 497, 498, 555), (555, 498, 499, 557), (557, 499, 500, 559), (559, 500, 501, 561), (561, 501, 502, 563), (563, 502, 503, 565), (565, 503, 504, 567), (567, 504, 505, 569), (475, 474, 505, 504, 503, 502, 501, 500, 499, 498, 497, 496, 495, 494, 493, 492, 491, 490, 489, 488, 487, 486, 485, 484, 483, 482, 481, 480, 479, 478, 477, 476), (509, 475, 476, 511), (507, 474, 475, 509), (507, 509, 508, 506), (509, 511, 510, 508), (511, 513, 512, 510), (513, 515, 514, 512), (515, 517, 516, 514), (517, 519, 518, 516), (519, 521, 520, 518), (521, 523, 522, 520), (523, 525, 524, 522), (525, 527, 526, 524), (527, 529, 528, 526), (529, 531, 530, 528), (531, 533, 532, 530), (533, 535, 534, 532), (535, 537, 536, 534), (537, 539, 538, 536), (539, 541, 540, 538), (541, 543, 542, 540), (543, 545, 544, 542), (545, 547, 546, 544), (547, 549, 548, 546), (549, 551, 550, 548), (551, 553, 552, 550), (553, 555, 554, 552), (555, 557, 556, 554), (557, 559, 558, 556), (559, 561, 560, 558), (561, 563, 562, 560), (563, 565, 564, 562), (565, 567, 566, 564), (567, 569, 568, 566), (569, 507, 506, 568), (506, 508, 510, 512, 514, 516, 518, 520, 522, 524, 526, 528, 530, 532, 534, 536, 538, 540, 542, 544, 546, 548, 550, 552, 554, 556, 558, 560, 562, 564, 566, 568)])
_uv = me_plane.uv_layers.new(name='UVMap')
_uv.uv.foreach_set('vector', [0.0, 0.3128, 0.1247, 0.2468, 0.1247, 0.2468, 0.0, 0.3128, 0.2415, 0.6403, 0.4398, 0.6728, 0.4324, 0.6205, 0.2416, 0.5899, 0.4141, 0.889, 0.6223, 0.8243, 0.7192, 0.7941, 0.9902, 0.7099, 0.6334, 0.8018, 0.4134, 0.8658, 0.6124, 0.7989, 0.6162, 0.7164, 0.6162, 0.7164, 0.6124, 0.7989, 0.6378, 0.7038, 0.9902, 0.7099, 0.6303, 0.6522, 0.0, 0.5512, 0.1942, 0.7096, 0.4012, 0.8785, 0.4141, 0.889, 0.4134, 0.8658, 0.1103, 0.6183, 0.4398, 0.6728, 0.6376, 0.7053, 0.6303, 0.6522, 0.4324, 0.6205, 0.6164, 0.3746, 0.6135, 0.2423, 0.4297, 0.2464, 0.4306, 0.3621, 0.0, 0.5512, 0.1103, 0.6183, 0.2415, 0.6403, 0.2416, 0.5899, 0.0, 0.5512, 0.0, 0.4163, 0.0, 0.4154, 0.0, 0.5512, 0.2416, 0.5899, 0.4324, 0.6205, 0.4306, 0.3621, 0.2456, 0.355, 0.4297, 0.2464, 0.6135, 0.2462, 0.6163, 0.2462, 0.4297, 0.2464, 0.6135, 0.2462, 0.8527, 0.246, 0.8527, 0.246, 0.6163, 0.2462, -0.002488, 0.4162, 0.0, 0.5512, 0.2416, 0.5899, 0.2444, 0.357, 0.1974, 0.575, 0.0719, 0.5531, 0.03638, 0.4, 0.4141, 0.889, 0.4134, 0.8661, 0.646, 0.7985, 0.9902, 0.7099, 0.7192, 0.7941, 0.6223, 0.8243, 0.4148, 0.8569, 0.1416, 0.6349, 0.1416, 0.6349, 0.4148, 0.8569, 0.6342, 0.704, 0.6303, 0.6522, 0.9902, 0.7099, 0.2415, 0.6396, 0.2416, 0.5899, 0.4324, 0.6205, 0.4397, 0.6726, 0.4397, 0.6726, 0.4324, 0.6205, 0.6303, 0.6522, 0.634, 0.705, 0.6191, 0.3742, 0.4306, 0.3621, 0.4297, 0.2464, 0.6163, 0.2437, 0.0, 0.5512, 0.2416, 0.5899, 0.2415, 0.6396, 0.1127, 0.6197, 0.0, 0.5512, 0.1127, 0.6197, 0.4134, 0.8661, 0.4141, 0.889, 0.4012, 0.8785, 0.1942, 0.7096, 0.4306, 0.3621, 0.4297, 0.2464, 0.245, 0.2433, 0.2456, 0.3538, 0.1247, 0.2468, 0.2449, 0.2466, 0.2442, 0.2467, 0.1247, 0.2468, 0.4324, 0.6205, 0.6303, 0.6522, 0.6163, 0.3782, 0.4306, 0.3621, 0.9688, 0.4291, 0.9902, 0.7099, 0.9902, 0.7099, 0.9686, 0.426, 0.1256, 0.2524, 0.233, 0.251, 0.233, 0.251, 0.1256, 0.2524, 0.6303, 0.6522, 0.6198, 0.3761, 0.6761, 0.3794, 0.7256, 0.5535, 0.8454, 0.5584, 0.8859, 0.4171, 0.97, 0.4259, 0.9902, 0.7099, 0.8383, 0.5482, 0.7324, 0.5439, 0.7324, 0.5439, 0.8383, 0.5482, 0.2416, 0.5899, 0.2444, 0.3555, 0.4306, 0.3621, 0.4324, 0.6205, 0.6303, 0.6522, 0.9902, 0.7099, 0.9715, 0.4289, 0.8875, 0.4202, 0.8471, 0.5639, 0.7144, 0.5578, 0.6734, 0.3827, 0.6163, 0.3784, 0.7192, 0.7941, 0.7222, 0.7932, 0.6193, 0.8252, 0.6223, 0.8243, 0.9627, 0.3492, 0.9688, 0.4291, 0.9686, 0.426, 0.9627, 0.3492, 0.4306, 0.3621, 0.2445, 0.3543, 0.2443, 0.2437, 0.4297, 0.2464, 0.1942, 0.7096, 0.1898, 0.706, 0.1898, 0.706, 0.1942, 0.7096, 0.0, 0.5512, 0.0, 0.5512, -0.002317, 0.4152, 0.03684, 0.3989, 0.06933, 0.5465, 0.1922, 0.5553, 0.2433, 0.3553, 0.2416, 0.5899, 0.0, 0.5512, 0.4324, 0.6205, 0.4306, 0.3621, 0.6191, 0.3762, 0.6303, 0.6522, 0.2449, 0.2466, 0.4297, 0.2464, 0.4297, 0.2464, 0.2442, 0.2467, 0.4012, 0.8785, 0.4056, 0.882, 0.1898, 0.706, 0.1942, 0.7096, 0.1985, 0.7131, 0.3968, 0.8749, 0.3968, 0.8749, 0.1985, 0.7131, 0.4141, 0.889, 0.4012, 0.8785, 0.4056, 0.882, 0.4056, 0.882, 0.4012, 0.8785, 0.4141, 0.889, 0.9902, 0.7099, 0.7192, 0.7941, 0.7222, 0.7932, 0.7222, 0.7932, 0.7192, 0.7941, 0.9902, 0.7099, 0.006131, 0.3165, 0.006287, 0.3985, 0.04521, 0.3824, 0.07989, 0.5349, 0.1861, 0.5425, 0.2359, 0.3543, 0.2323, 0.2514, 0.1255, 0.2529, 0.7162, 0.7951, 0.6253, 0.8233, 0.6253, 0.8233, 0.7162, 0.7951, 0.6223, 0.8243, 0.6193, 0.8252, 0.6193, 0.8252, 0.6223, 0.8243, 0.4141, 0.889, 0.4141, 0.889, 0.0, 0.4154, 0.0, 0.3128, 0.005546, 0.3162, 0.005487, 0.3997, 0.233, 0.251, 0.1256, 0.2524, 0.1247, 0.2468, 0.2442, 0.2467, 0.0, 0.3128, 0.1247, 0.2468, 0.1256, 0.2524, 0.005546, 0.3162, 0.2365, 0.3538, 0.233, 0.251, 0.2443, 0.2437, 0.2445, 0.3543, 0.2433, 0.3553, 0.1922, 0.5553, 0.1862, 0.5433, 0.2365, 0.3538, 0.1922, 0.5553, 0.06933, 0.5465, 0.07958, 0.5356, 0.1862, 0.5433, 0.06933, 0.5465, 0.03684, 0.3989, 0.04592, 0.3841, 0.07958, 0.5356, 0.03684, 0.3989, -0.002317, 0.4152, 0.005487, 0.3997, 0.04592, 0.3841, 0.006287, 0.3985, 0.04521, 0.3824, 0.04521, 0.3824, 0.006287, 0.3985, 0.958, 0.3513, 0.8509, 0.2507, 0.8527, 0.246, 0.9627, 0.3492, 0.9627, 0.3492, 0.9686, 0.426, 0.9629, 0.4152, 0.958, 0.3513, 0.8509, 0.2507, 0.6263, 0.2501, 0.6163, 0.2462, 0.8527, 0.246, 0.6191, 0.3742, 0.6163, 0.2437, 0.6263, 0.2501, 0.6288, 0.3681, 0.97, 0.4259, 0.8859, 0.4171, 0.8785, 0.4068, 0.9629, 0.4152, 0.8859, 0.4171, 0.8454, 0.5584, 0.8383, 0.5482, 0.8785, 0.4068, 0.8454, 0.5584, 0.7256, 0.5535, 0.7324, 0.5439, 0.8383, 0.5482, 0.7256, 0.5535, 0.6761, 0.3794, 0.6819, 0.3708, 0.7324, 0.5439, 0.6761, 0.3794, 0.6198, 0.3761, 0.6288, 0.3681, 0.6819, 0.3708, 0.2323, 0.2514, 0.1255, 0.2529, 0.1255, 0.2529, 0.2323, 0.2514, 0.9627, 0.3492, 0.8527, 0.246, 0.8502, 0.2533, 0.9556, 0.3524, 0.9556, 0.3524, 0.9601, 0.4123, 0.9688, 0.4291, 0.9627, 0.3492, 0.8527, 0.246, 0.6135, 0.2462, 0.6291, 0.2522, 0.8502, 0.2533, 0.6316, 0.3668, 0.6291, 0.2522, 0.6135, 0.2423, 0.6164, 0.3746, 0.9601, 0.4123, 0.8766, 0.4049, 0.8875, 0.4202, 0.9715, 0.4289, 0.8766, 0.4049, 0.8375, 0.5454, 0.8471, 0.5639, 0.8875, 0.4202, 0.8375, 0.5454, 0.733, 0.541, 0.7144, 0.5578, 0.8471, 0.5639, 0.733, 0.541, 0.6825, 0.3725, 0.6734, 0.3827, 0.7144, 0.5578, 0.6825, 0.3725, 0.6316, 0.3668, 0.6163, 0.3784, 0.6734, 0.3827, 0.8527, 0.246, 0.9627, 0.3492, 0.9627, 0.3492, 0.8527, 0.246, 0.006287, 0.3985, 0.006131, 0.3165, 0.0, 0.3128, 0.0, 0.4163, 0.2449, 0.2466, 0.1247, 0.2468, 0.1255, 0.2529, 0.2323, 0.2514, 0.006131, 0.3165, 0.1255, 0.2529, 0.1247, 0.2468, 0.0, 0.3128, 0.2456, 0.3538, 0.245, 0.2433, 0.2323, 0.2514, 0.2359, 0.3543, 0.2359, 0.3543, 0.1861, 0.5425, 0.1974, 0.575, 0.2444, 0.357, 0.1861, 0.5425, 0.07989, 0.5349, 0.0719, 0.5531, 0.1974, 0.575, 0.07989, 0.5349, 0.04521, 0.3824, 0.03638, 0.4, 0.0719, 0.5531, 0.04521, 0.3824, 0.006287, 0.3985, -0.002488, 0.4162, 0.03638, 0.4, 0.0, 0.4163, 0.0, 0.3128, 0.0, 0.3128, 0.0, 0.4154, 0.6334, 0.8018, 0.6384, 0.7026, 0.6162, 0.7164, 0.6124, 0.7989, 0.2415, 0.6403, 0.1103, 0.6183, 0.1473, 0.6376, 0.2438, 0.6497, 0.1103, 0.6183, 0.4134, 0.8658, 0.4154, 0.854, 0.1473, 0.6376, 0.4134, 0.8658, 0.6334, 0.8018, 0.6124, 0.7989, 0.4154, 0.854, 0.6376, 0.7053, 0.4398, 0.6728, 0.4392, 0.6876, 0.6162, 0.7164, 0.4398, 0.6728, 0.2415, 0.6403, 0.2438, 0.6497, 0.4392, 0.6876, 0.9902, 0.7099, 0.6384, 0.7026, 0.6334, 0.8018, 0.1985, 0.7131, 0.3968, 0.8749, 0.4056, 0.882, 0.1898, 0.706, 0.3968, 0.8749, 0.3968, 0.8749, 0.4056, 0.882, 0.4056, 0.882, 0.1898, 0.706, 0.1898, 0.706, 0.1985, 0.7131, 0.1985, 0.7131, 0.1898, 0.706, 0.4056, 0.882, 0.3968, 0.8749, 0.1985, 0.7131, 0.1898, 0.706, 0.4056, 0.882, 0.4012, 0.8785, 0.1942, 0.7096, 0.6155, 0.8, 0.6197, 0.7152, 0.634, 0.7036, 0.646, 0.7985, 0.2427, 0.6482, 0.1416, 0.6349, 0.1127, 0.6197, 0.2415, 0.6396, 0.1416, 0.6349, 0.4148, 0.8569, 0.4134, 0.8661, 0.1127, 0.6197, 0.4148, 0.8569, 0.6155, 0.8, 0.646, 0.7985, 0.4134, 0.8661, 0.6197, 0.7152, 0.4396, 0.6854, 0.4397, 0.6726, 0.634, 0.705, 0.4396, 0.6854, 0.2427, 0.6482, 0.2415, 0.6396, 0.4397, 0.6726, 0.9902, 0.7099, 0.646, 0.7985, 0.634, 0.7036, 0.6253, 0.8233, 0.7162, 0.7951, 0.7222, 0.7932, 0.6193, 0.8252, 0.6193, 0.8252, 0.6193, 0.8252, 0.6253, 0.8233, 0.6253, 0.8233, 0.7162, 0.7951, 0.7162, 0.7951, 0.7222, 0.7932, 0.7222, 0.7932, 0.6193, 0.8252, 0.7222, 0.7932, 0.7162, 0.7951, 0.6253, 0.8233, 0.6193, 0.8252, 0.7222, 0.7932, 0.7192, 0.7941, 0.6223, 0.8243, 0.9601, 0.4123, 0.9556, 0.3524, 0.8502, 0.2533, 0.6291, 0.2522, 0.6316, 0.3668, 0.6825, 0.3725, 0.733, 0.541, 0.8375, 0.5454, 0.8766, 0.4049, 0.8766, 0.4049, 0.9601, 0.4123, 0.9601, 0.4123, 0.8766, 0.4049, 0.1255, 0.2529, 0.006131, 0.3165, 0.006131, 0.3165, 0.1255, 0.2529, 0.006131, 0.3165, 0.006287, 0.3985, 0.006287, 0.3985, 0.006131, 0.3165, 0.07989, 0.5349, 0.1861, 0.5425, 0.1861, 0.5425, 0.07989, 0.5349, 0.6825, 0.3725, 0.733, 0.541, 0.733, 0.541, 0.6825, 0.3725, 0.8375, 0.5454, 0.8766, 0.4049, 0.8766, 0.4049, 0.8375, 0.5454, 0.8502, 0.2533, 0.6291, 0.2522, 0.6291, 0.2522, 0.8502, 0.2533, 0.04521, 0.3824, 0.07989, 0.5349, 0.07989, 0.5349, 0.04521, 0.3824, 0.2359, 0.3543, 0.2323, 0.2514, 0.2323, 0.2514, 0.2359, 0.3543, 0.6316, 0.3668, 0.6825, 0.3725, 0.6825, 0.3725, 0.6316, 0.3668, 0.9556, 0.3524, 0.8502, 0.2533, 0.8502, 0.2533, 0.9556, 0.3524, 0.1861, 0.5425, 0.2359, 0.3543, 0.2359, 0.3543, 0.1861, 0.5425, 0.6291, 0.2522, 0.6316, 0.3668, 0.6316, 0.3668, 0.6291, 0.2522, 0.9601, 0.4123, 0.9556, 0.3524, 0.9556, 0.3524, 0.9601, 0.4123, 0.733, 0.541, 0.8375, 0.5454, 0.8375, 0.5454, 0.733, 0.541, 0.9629, 0.4152, 0.8785, 0.4068, 0.8383, 0.5482, 0.7324, 0.5439, 0.6819, 0.3708, 0.6288, 0.3681, 0.6263, 0.2501, 0.8509, 0.2507, 0.958, 0.3513, 0.005546, 0.3162, 0.1256, 0.2524, 0.233, 0.251, 0.2365, 0.3538, 0.1862, 0.5433, 0.07958, 0.5356, 0.04592, 0.3841, 0.005487, 0.3997, 0.6263, 0.2501, 0.8509, 0.2507, 0.8509, 0.2507, 0.6263, 0.2501, 0.9629, 0.4152, 0.8785, 0.4068, 0.8785, 0.4068, 0.9629, 0.4152, 0.07958, 0.5356, 0.04592, 0.3841, 0.04592, 0.3841, 0.07958, 0.5356, 0.8509, 0.2507, 0.958, 0.3513, 0.958, 0.3513, 0.8509, 0.2507, 0.7324, 0.5439, 0.6819, 0.3708, 0.6819, 0.3708, 0.7324, 0.5439, 0.2365, 0.3538, 0.1862, 0.5433, 0.1862, 0.5433, 0.2365, 0.3538, 0.04592, 0.3841, 0.005487, 0.3997, 0.005487, 0.3997, 0.04592, 0.3841, 0.8785, 0.4068, 0.8383, 0.5482, 0.8383, 0.5482, 0.8785, 0.4068, 0.005546, 0.3162, 0.1256, 0.2524, 0.1256, 0.2524, 0.005546, 0.3162, 0.6819, 0.3708, 0.6288, 0.3681, 0.6288, 0.3681, 0.6819, 0.3708, 0.005487, 0.3997, 0.005546, 0.3162, 0.005546, 0.3162, 0.005487, 0.3997, 0.6288, 0.3681, 0.6263, 0.2501, 0.6263, 0.2501, 0.6288, 0.3681, 0.1862, 0.5433, 0.07958, 0.5356, 0.07958, 0.5356, 0.1862, 0.5433, 0.233, 0.251, 0.2365, 0.3538, 0.2365, 0.3538, 0.233, 0.251, 0.958, 0.3513, 0.9629, 0.4152, 0.9629, 0.4152, 0.958, 0.3513, 0.6124, 0.7989, 0.6162, 0.7164, 0.4392, 0.6876, 0.2438, 0.6497, 0.1473, 0.6376, 0.4154, 0.854, 0.4154, 0.854, 0.6124, 0.7989, 0.6124, 0.7989, 0.4154, 0.854, 0.1473, 0.6376, 0.4154, 0.854, 0.4154, 0.854, 0.1473, 0.6376, 0.4392, 0.6876, 0.2438, 0.6497, 0.2438, 0.6497, 0.4392, 0.6876, 0.6162, 0.7164, 0.4392, 0.6876, 0.4392, 0.6876, 0.6162, 0.7164, 0.2438, 0.6497, 0.1473, 0.6376, 0.1473, 0.6376, 0.2438, 0.6497, 0.1985, 0.7131, 0.3968, 0.8749, 0.3968, 0.8749, 0.1985, 0.7131, 0.1985, 0.7131, 0.1985, 0.7131, 0.1985, 0.7131, 0.1985, 0.7131, 0.3968, 0.8749, 0.1985, 0.7131, 0.1985, 0.7131, 0.3968, 0.8749, 0.3968, 0.8749, 0.3968, 0.8749, 0.3968, 0.8749, 0.3968, 0.8749, 0.6155, 0.8, 0.4148, 0.8569, 0.1416, 0.6349, 0.2427, 0.6482, 0.4396, 0.6854, 0.6197, 0.7152, 0.4396, 0.6854, 0.6197, 0.7152, 0.6197, 0.7152, 0.4396, 0.6854, 0.6155, 0.8, 0.4148, 0.8569, 0.4148, 0.8569, 0.6155, 0.8, 0.2427, 0.6482, 0.4396, 0.6854, 0.4396, 0.6854, 0.2427, 0.6482, 0.1416, 0.6349, 0.2427, 0.6482, 0.2427, 0.6482, 0.1416, 0.6349, 0.6197, 0.7152, 0.6155, 0.8, 0.6155, 0.8, 0.6197, 0.7152, 0.6253, 0.8233, 0.7162, 0.7951, 0.7162, 0.7951, 0.6253, 0.8233, 0.6253, 0.8233, 0.6253, 0.8233, 0.6253, 0.8233, 0.6253, 0.8233, 0.6253, 0.8233, 0.7162, 0.7951, 0.7162, 0.7951, 0.6253, 0.8233, 0.7162, 0.7951, 0.7162, 0.7951, 0.7162, 0.7951, 0.7162, 0.7951, 0.03125, 0.5, 0.03125, 0.9649, 0.0, 0.9649, 0.0, 0.5, 0.9375, 0.5, 0.9375, 0.9649, 0.9062, 0.9649, 0.9062, 0.5, 0.9062, 0.5, 0.9062, 0.9649, 0.875, 0.9649, 0.875, 0.5, 0.875, 0.5, 0.875, 0.9649, 0.8438, 0.9649, 0.8438, 0.5, 0.8438, 0.5, 0.8438, 0.9649, 0.8125, 0.9649, 0.8125, 0.5, 0.8125, 0.5, 0.8125, 0.9649, 0.7812, 0.9649, 0.7812, 0.5, 0.7812, 0.5, 0.7812, 0.9649, 0.75, 0.9649, 0.75, 0.5, 0.75, 0.5, 0.75, 0.9649, 0.7188, 0.9649, 0.7188, 0.5, 0.7188, 0.5, 0.7188, 0.9649, 0.6875, 0.9649, 0.6875, 0.5, 0.6875, 0.5, 0.6875, 0.9649, 0.6562, 0.9649, 0.6562, 0.5, 0.6562, 0.5, 0.6562, 0.9649, 0.625, 0.9649, 0.625, 0.5, 0.625, 0.5, 0.625, 0.9649, 0.5938, 0.9649, 0.5938, 0.5, 0.5938, 0.5, 0.5938, 0.9649, 0.5625, 0.9649, 0.5625, 0.5, 0.5625, 0.5, 0.5625, 0.9649, 0.5312, 0.9649, 0.5312, 0.5, 0.5312, 0.5, 0.5312, 0.9649, 0.5, 0.9649, 0.5, 0.5, 0.5, 0.5, 0.5, 0.9649, 0.4688, 0.9649, 0.4688, 0.5, 0.4688, 0.5, 0.4688, 0.9649, 0.4375, 0.9649, 0.4375, 0.5, 0.4375, 0.5, 0.4375, 0.9649, 0.4062, 0.9649, 0.4062, 0.5, 0.4062, 0.5, 0.4062, 0.9649, 0.375, 0.9649, 0.375, 0.5, 0.375, 0.5, 0.375, 0.9649, 0.3438, 0.9649, 0.3438, 0.5, 0.3438, 0.5, 0.3438, 0.9649, 0.3125, 0.9649, 0.3125, 0.5, 0.3125, 0.5, 0.3125, 0.9649, 0.2812, 0.9649, 0.2812, 0.5, 0.2812, 0.5, 0.2812, 0.9649, 0.25, 0.9649, 0.25, 0.5, 0.25, 0.5, 0.25, 0.9649, 0.2188, 0.9649, 0.2188, 0.5, 0.2188, 0.5, 0.2188, 0.9649, 0.1875, 0.9649, 0.1875, 0.5, 0.1875, 0.5, 0.1875, 0.9649, 0.1562, 0.9649, 0.1562, 0.5, 0.1562, 0.5, 0.1562, 0.9649, 0.125, 0.9649, 0.125, 0.5, 0.125, 0.5, 0.125, 0.9649, 0.09375, 0.9649, 0.09375, 0.5, 0.09375, 0.5, 0.09375, 0.9649, 0.0625, 0.9649, 0.0625, 0.5, 0.0625, 0.5, 0.0625, 0.9649, 0.03125, 0.9649, 0.03125, 0.5, 1.0, 0.5, 1.0, 0.9649, 0.9688, 0.9649, 0.9688, 0.5, 0.9688, 0.5, 0.9688, 0.9649, 0.9375, 0.9649, 0.9375, 0.5, 0.75, 0.49, 0.7968, 0.4854, 0.8418, 0.4717, 0.8833, 0.4496, 0.9197, 0.4197, 0.9496, 0.3833, 0.9717, 0.3418, 0.9854, 0.2968, 0.99, 0.25, 0.9854, 0.2032, 0.9717, 0.1582, 0.9496, 0.1167, 0.9197, 0.08029, 0.8833, 0.05045, 0.8418, 0.02827, 0.7968, 0.01461, 0.75, 0.01, 0.7032, 0.01461, 0.6582, 0.02827, 0.6167, 0.05045, 0.5803, 0.08029, 0.5504, 0.1167, 0.5283, 0.1582, 0.5146, 0.2032, 0.51, 0.25, 0.5146, 0.2968, 0.5283, 0.3418, 0.5504, 0.3833, 0.5803, 0.4197, 0.6167, 0.4496, 0.6582, 0.4717, 0.7032, 0.4854, 0.9688, 0.9649, 1.0, 0.9649, 0.9978, 1.0, 0.971, 1.0, 0.9375, 0.9649, 0.9688, 0.9649, 0.9665, 1.0, 0.9397, 1.0, 0.9062, 0.9649, 0.9375, 0.9649, 0.9353, 1.0, 0.9085, 1.0, 0.875, 0.9649, 0.9062, 0.9649, 0.904, 1.0, 0.8772, 1.0, 0.8438, 0.9649, 0.875, 0.9649, 0.8728, 1.0, 0.846, 1.0, 0.8125, 0.9649, 0.8438, 0.9649, 0.8415, 1.0, 0.8147, 1.0, 0.7812, 0.9649, 0.8125, 0.9649, 0.8103, 1.0, 0.7835, 1.0, 0.75, 0.9649, 0.7812, 0.9649, 0.779, 1.0, 0.7522, 1.0, 0.7188, 0.9649, 0.75, 0.9649, 0.7478, 1.0, 0.721, 1.0, 0.6875, 0.9649, 0.7188, 0.9649, 0.7165, 1.0, 0.6897, 1.0, 0.6562, 0.9649, 0.6875, 0.9649, 0.6853, 1.0, 0.6585, 1.0, 0.625, 0.9649, 0.6562, 0.9649, 0.654, 1.0, 0.6272, 1.0, 0.5938, 0.9649, 0.625, 0.9649, 0.6228, 1.0, 0.596, 1.0, 0.5625, 0.9649, 0.5938, 0.9649, 0.5915, 1.0, 0.5647, 1.0, 0.5312, 0.9649, 0.5625, 0.9649, 0.5603, 1.0, 0.5335, 1.0, 0.5, 0.9649, 0.5312, 0.9649, 0.529, 1.0, 0.5022, 1.0, 0.4688, 0.9649, 0.5, 0.9649, 0.4978, 1.0, 0.471, 1.0, 0.4375, 0.9649, 0.4688, 0.9649, 0.4665, 1.0, 0.4397, 1.0, 0.4062, 0.9649, 0.4375, 0.9649, 0.4353, 1.0, 0.4085, 1.0, 0.375, 0.9649, 0.4062, 0.9649, 0.404, 1.0, 0.3772, 1.0, 0.3438, 0.9649, 0.375, 0.9649, 0.3728, 1.0, 0.346, 1.0, 0.3125, 0.9649, 0.3438, 0.9649, 0.3415, 1.0, 0.3147, 1.0, 0.2812, 0.9649, 0.3125, 0.9649, 0.3103, 1.0, 0.2835, 1.0, 0.25, 0.9649, 0.2812, 0.9649, 0.279, 1.0, 0.2522, 1.0, 0.2188, 0.9649, 0.25, 0.9649, 0.2478, 1.0, 0.221, 1.0, 0.1875, 0.9649, 0.2188, 0.9649, 0.2165, 1.0, 0.1897, 1.0, 0.1562, 0.9649, 0.1875, 0.9649, 0.1853, 1.0, 0.1585, 1.0, 0.125, 0.9649, 0.1562, 0.9649, 0.154, 1.0, 0.1272, 1.0, 0.09375, 0.9649, 0.125, 0.9649, 0.1228, 1.0, 0.09596, 1.0, 0.0625, 0.9649, 0.09375, 0.9649, 0.09154, 1.0, 0.06471, 1.0, 0.03125, 0.9649, 0.0625, 0.9649, 0.06029, 1.0, 0.03346, 1.0, 0.0, 0.9649, 0.03125, 0.9649, 0.02904, 1.0, 0.002205, 1.0, 0.2902, 0.4522, 0.25, 0.4561, 0.2098, 0.4522, 0.1711, 0.4404, 0.1355, 0.4214, 0.1042, 0.3958, 0.07861, 0.3645, 0.05957, 0.3289, 0.04784, 0.2902, 0.04388, 0.25, 0.04784, 0.2098, 0.05957, 0.1711, 0.07861, 0.1355, 0.1042, 0.1042, 0.1355, 0.07861, 0.1711, 0.05957, 0.2098, 0.04784, 0.25, 0.04388, 0.2902, 0.04784, 0.3289, 0.05957, 0.3645, 0.07861, 0.3958, 0.1042, 0.4214, 0.1355, 0.4404, 0.1711, 0.4522, 0.2098, 0.4561, 0.25, 0.4522, 0.2902, 0.4404, 0.3289, 0.4214, 0.3645, 0.3958, 0.3958, 0.3645, 0.4214, 0.3289, 0.4404, 0.03125, 0.5, 0.03125, 0.9629, 0.0, 0.9629, 0.0, 0.5, 0.9375, 0.5, 0.9375, 0.9629, 0.9062, 0.9629, 0.9062, 0.5, 0.9062, 0.5, 0.9062, 0.9629, 0.875, 0.9629, 0.875, 0.5, 0.875, 0.5, 0.875, 0.9629, 0.8438, 0.9629, 0.8438, 0.5, 0.8438, 0.5, 0.8438, 0.9629, 0.8125, 0.9629, 0.8125, 0.5, 0.8125, 0.5, 0.8125, 0.9629, 0.7812, 0.9629, 0.7812, 0.5, 0.7812, 0.5, 0.7812, 0.9629, 0.75, 0.9629, 0.75, 0.5, 0.75, 0.5, 0.75, 0.9629, 0.7188, 0.9629, 0.7188, 0.5, 0.7188, 0.5, 0.7188, 0.9629, 0.6875, 0.9629, 0.6875, 0.5, 0.6875, 0.5, 0.6875, 0.9629, 0.6562, 0.9629, 0.6562, 0.5, 0.6562, 0.5, 0.6562, 0.9629, 0.625, 0.9629, 0.625, 0.5, 0.625, 0.5, 0.625, 0.9629, 0.5938, 0.9629, 0.5938, 0.5, 0.5938, 0.5, 0.5938, 0.9629, 0.5625, 0.9629, 0.5625, 0.5, 0.5625, 0.5, 0.5625, 0.9629, 0.5312, 0.9629, 0.5312, 0.5, 0.5312, 0.5, 0.5312, 0.9629, 0.5, 0.9629, 0.5, 0.5, 0.5, 0.5, 0.5, 0.9629, 0.4687, 0.9629, 0.4688, 0.5, 0.4688, 0.5, 0.4688, 0.9629, 0.4375, 0.9629, 0.4375, 0.5, 0.4375, 0.5, 0.4375, 0.9629, 0.4062, 0.9629, 0.4062, 0.5, 0.4062, 0.5, 0.4062, 0.9629, 0.375, 0.9629, 0.375, 0.5, 0.375, 0.5, 0.375, 0.9629, 0.3437, 0.9629, 0.3438, 0.5, 0.3438, 0.5, 0.3438, 0.9629, 0.3125, 0.9629, 0.3125, 0.5, 0.3125, 0.5, 0.3125, 0.9629, 0.2812, 0.9629, 0.2812, 0.5, 0.2812, 0.5, 0.2812, 0.9629, 0.25, 0.9629, 0.25, 0.5, 0.25, 0.5, 0.25, 0.9629, 0.2187, 0.9629, 0.2188, 0.5, 0.2188, 0.5, 0.2188, 0.9629, 0.1875, 0.9629, 0.1875, 0.5, 0.1875, 0.5, 0.1875, 0.9629, 0.1562, 0.9629, 0.1562, 0.5, 0.1562, 0.5, 0.1562, 0.9629, 0.125, 0.9629, 0.125, 0.5, 0.125, 0.5, 0.125, 0.9629, 0.09375, 0.9629, 0.09375, 0.5, 0.09375, 0.5, 0.09375, 0.9629, 0.0625, 0.9629, 0.0625, 0.5, 0.0625, 0.5, 0.0625, 0.9629, 0.03125, 0.9629, 0.03125, 0.5, 1.0, 0.5, 1.0, 0.9629, 0.9687, 0.9629, 0.9688, 0.5, 0.9688, 0.5, 0.9688, 0.9629, 0.9375, 0.9629, 0.9375, 0.5, 0.75, 0.49, 0.7968, 0.4854, 0.8418, 0.4717, 0.8833, 0.4496, 0.9197, 0.4197, 0.9496, 0.3833, 0.9717, 0.3418, 0.9854, 0.2968, 0.99, 0.25, 0.9854, 0.2032, 0.9717, 0.1582, 0.9496, 0.1167, 0.9197, 0.08029, 0.8833, 0.05045, 0.8418, 0.02827, 0.7968, 0.01461, 0.75, 0.01, 0.7032, 0.01461, 0.6582, 0.02827, 0.6167, 0.05045, 0.5803, 0.08029, 0.5504, 0.1167, 0.5283, 0.1582, 0.5146, 0.2032, 0.51, 0.25, 0.5146, 0.2968, 0.5283, 0.3418, 0.5504, 0.3833, 0.5803, 0.4197, 0.6167, 0.4496, 0.6582, 0.4717, 0.7032, 0.4854, 0.9687, 0.9629, 1.0, 0.9629, 0.9977, 1.0, 0.9711, 1.0, 0.9375, 0.9629, 0.9688, 0.9629, 0.9664, 1.0, 0.9398, 1.0, 0.9062, 0.9629, 0.9375, 0.9629, 0.9352, 1.0, 0.9086, 1.0, 0.875, 0.9629, 0.9062, 0.9629, 0.9039, 1.0, 0.8773, 1.0, 0.8438, 0.9629, 0.875, 0.9629, 0.8727, 1.0, 0.8461, 1.0, 0.8125, 0.9629, 0.8438, 0.9629, 0.8414, 1.0, 0.8148, 1.0, 0.7812, 0.9629, 0.8125, 0.9629, 0.8102, 1.0, 0.7836, 1.0, 0.75, 0.9629, 0.7812, 0.9629, 0.7789, 1.0, 0.7523, 1.0, 0.7188, 0.9629, 0.75, 0.9629, 0.7477, 1.0, 0.7211, 1.0, 0.6875, 0.9629, 0.7188, 0.9629, 0.7164, 1.0, 0.6898, 1.0, 0.6562, 0.9629, 0.6875, 0.9629, 0.6852, 1.0, 0.6586, 1.0, 0.625, 0.9629, 0.6562, 0.9629, 0.6539, 1.0, 0.6273, 1.0, 0.5938, 0.9629, 0.625, 0.9629, 0.6227, 1.0, 0.5961, 1.0, 0.5625, 0.9629, 0.5938, 0.9629, 0.5914, 1.0, 0.5648, 1.0, 0.5312, 0.9629, 0.5625, 0.9629, 0.5602, 1.0, 0.5336, 1.0, 0.5, 0.9629, 0.5312, 0.9629, 0.5289, 1.0, 0.5023, 1.0, 0.4687, 0.9629, 0.5, 0.9629, 0.4977, 1.0, 0.4711, 1.0, 0.4375, 0.9629, 0.4688, 0.9629, 0.4664, 1.0, 0.4398, 1.0, 0.4062, 0.9629, 0.4375, 0.9629, 0.4352, 1.0, 0.4086, 1.0, 0.375, 0.9629, 0.4062, 0.9629, 0.4039, 1.0, 0.3773, 1.0, 0.3437, 0.9629, 0.375, 0.9629, 0.3727, 1.0, 0.3461, 1.0, 0.3125, 0.9629, 0.3438, 0.9629, 0.3414, 1.0, 0.3148, 1.0, 0.2812, 0.9629, 0.3125, 0.9629, 0.3102, 1.0, 0.2836, 1.0, 0.25, 0.9629, 0.2812, 0.9629, 0.2789, 1.0, 0.2523, 1.0, 0.2187, 0.9629, 0.25, 0.9629, 0.2477, 1.0, 0.2211, 1.0, 0.1875, 0.9629, 0.2188, 0.9629, 0.2164, 1.0, 0.1898, 1.0, 0.1562, 0.9629, 0.1875, 0.9629, 0.1852, 1.0, 0.1586, 1.0, 0.125, 0.9629, 0.1562, 0.9629, 0.1539, 1.0, 0.1273, 1.0, 0.09375, 0.9629, 0.125, 0.9629, 0.1227, 1.0, 0.09608, 1.0, 0.0625, 0.9629, 0.09375, 0.9629, 0.09142, 1.0, 0.06483, 1.0, 0.03125, 0.9629, 0.0625, 0.9629, 0.06017, 1.0, 0.03358, 1.0, 0.0, 0.9629, 0.03125, 0.9629, 0.02892, 1.0, 0.002327, 1.0, 0.2898, 0.4503, 0.25, 0.4543, 0.2102, 0.4503, 0.1718, 0.4387, 0.1365, 0.4198, 0.1056, 0.3944, 0.08017, 0.3635, 0.06129, 0.3282, 0.04967, 0.2898, 0.04574, 0.25, 0.04967, 0.2102, 0.06129, 0.1718, 0.08017, 0.1365, 0.1056, 0.1056, 0.1365, 0.08017, 0.1718, 0.06129, 0.2102, 0.04967, 0.25, 0.04574, 0.2898, 0.04967, 0.3282, 0.06129, 0.3635, 0.08017, 0.3944, 0.1056, 0.4198, 0.1365, 0.4387, 0.1718, 0.4503, 0.2102, 0.4543, 0.25, 0.4503, 0.2898, 0.4387, 0.3282, 0.4198, 0.3635, 0.3944, 0.3944, 0.3635, 0.4198, 0.3282, 0.4387, 0.03125, 0.531, 0.03125, 1.0, 0.0, 1.0, 0.0, 0.531, 0.9375, 0.531, 0.9375, 1.0, 0.9062, 1.0, 0.9062, 0.531, 0.9062, 0.531, 0.9062, 1.0, 0.875, 1.0, 0.875, 0.531, 0.875, 0.531, 0.875, 1.0, 0.8438, 1.0, 0.8438, 0.531, 0.8438, 0.531, 0.8438, 1.0, 0.8125, 1.0, 0.8125, 0.531, 0.8125, 0.531, 0.8125, 1.0, 0.7812, 1.0, 0.7812, 0.531, 0.7812, 0.531, 0.7812, 1.0, 0.75, 1.0, 0.75, 0.531, 0.75, 0.531, 0.75, 1.0, 0.7188, 1.0, 0.7188, 0.531, 0.7188, 0.531, 0.7188, 1.0, 0.6875, 1.0, 0.6875, 0.531, 0.6875, 0.531, 0.6875, 1.0, 0.6562, 1.0, 0.6562, 0.531, 0.6562, 0.531, 0.6562, 1.0, 0.625, 1.0, 0.625, 0.531, 0.625, 0.531, 0.625, 1.0, 0.5938, 1.0, 0.5938, 0.531, 0.5938, 0.531, 0.5938, 1.0, 0.5625, 1.0, 0.5625, 0.531, 0.5625, 0.531, 0.5625, 1.0, 0.5312, 1.0, 0.5312, 0.531, 0.5312, 0.531, 0.5312, 1.0, 0.5, 1.0, 0.5, 0.531, 0.5, 0.531, 0.5, 1.0, 0.4688, 1.0, 0.4688, 0.531, 0.4688, 0.531, 0.4688, 1.0, 0.4375, 1.0, 0.4375, 0.531, 0.4375, 0.531, 0.4375, 1.0, 0.4062, 1.0, 0.4062, 0.531, 0.4062, 0.531, 0.4062, 1.0, 0.375, 1.0, 0.375, 0.531, 0.375, 0.531, 0.375, 1.0, 0.3438, 1.0, 0.3438, 0.531, 0.3438, 0.531, 0.3438, 1.0, 0.3125, 1.0, 0.3125, 0.531, 0.3125, 0.531, 0.3125, 1.0, 0.2812, 1.0, 0.2812, 0.531, 0.2812, 0.531, 0.2812, 1.0, 0.25, 1.0, 0.25, 0.531, 0.25, 0.531, 0.25, 1.0, 0.2188, 1.0, 0.2188, 0.531, 0.2188, 0.531, 0.2188, 1.0, 0.1875, 1.0, 0.1875, 0.531, 0.1875, 0.531, 0.1875, 1.0, 0.1562, 1.0, 0.1562, 0.531, 0.1562, 0.531, 0.1562, 1.0, 0.125, 1.0, 0.125, 0.531, 0.125, 0.531, 0.125, 1.0, 0.09375, 1.0, 0.09375, 0.531, 0.09375, 0.531, 0.09375, 1.0, 0.0625, 1.0, 0.0625, 0.531, 0.0625, 0.531, 0.0625, 1.0, 0.03125, 1.0, 0.03125, 0.531, 0.2968, 0.4854, 0.25, 0.49, 0.2032, 0.4854, 0.1582, 0.4717, 0.1167, 0.4496, 0.08029, 0.4197, 0.05045, 0.3833, 0.02827, 0.3418, 0.01461, 0.2968, 0.01, 0.25, 0.01461, 0.2032, 0.02827, 0.1582, 0.05045, 0.1167, 0.08029, 0.08029, 0.1167, 0.05045, 0.1582, 0.02827, 0.2032, 0.01461, 0.25, 0.01, 0.2968, 0.01461, 0.3418, 0.02827, 0.3833, 0.05045, 0.4197, 0.08029, 0.4496, 0.1167, 0.4717, 0.1582, 0.4854, 0.2032, 0.49, 0.25, 0.4854, 0.2968, 0.4717, 0.3418, 0.4496, 0.3833, 0.4197, 0.4197, 0.3833, 0.4496, 0.3418, 0.4717, 0.9688, 0.531, 0.9688, 1.0, 0.9375, 1.0, 0.9375, 0.531, 1.0, 0.531, 1.0, 1.0, 0.9688, 1.0, 0.9688, 0.531, 1.0, 0.531, 0.9688, 0.531, 0.9707, 0.5, 0.9981, 0.5, 0.9688, 0.531, 0.9375, 0.531, 0.9394, 0.5, 0.9668, 0.5, 0.9375, 0.531, 0.9062, 0.531, 0.9082, 0.5, 0.9356, 0.5, 0.9062, 0.531, 0.875, 0.531, 0.8769, 0.5, 0.9043, 0.5, 0.875, 0.531, 0.8438, 0.531, 0.8457, 0.5, 0.8731, 0.5, 0.8438, 0.531, 0.8125, 0.531, 0.8144, 0.5, 0.8418, 0.5, 0.8125, 0.531, 0.7812, 0.531, 0.7832, 0.5, 0.8106, 0.5, 0.7812, 0.531, 0.75, 0.531, 0.7519, 0.5, 0.7793, 0.5, 0.75, 0.531, 0.7188, 0.531, 0.7207, 0.5, 0.7481, 0.5, 0.7188, 0.531, 0.6875, 0.531, 0.6894, 0.5, 0.7168, 0.5, 0.6875, 0.531, 0.6562, 0.531, 0.6582, 0.5, 0.6856, 0.5, 0.6562, 0.531, 0.625, 0.531, 0.6269, 0.5, 0.6543, 0.5, 0.625, 0.531, 0.5938, 0.531, 0.5957, 0.5, 0.6231, 0.5, 0.5938, 0.531, 0.5625, 0.531, 0.5644, 0.5, 0.5918, 0.5, 0.5625, 0.531, 0.5312, 0.531, 0.5332, 0.5, 0.5606, 0.5, 0.5312, 0.531, 0.5, 0.531, 0.5019, 0.5, 0.5293, 0.5, 0.5, 0.531, 0.4688, 0.531, 0.4707, 0.5, 0.4981, 0.5, 0.4688, 0.531, 0.4375, 0.531, 0.4394, 0.5, 0.4668, 0.5, 0.4375, 0.531, 0.4062, 0.531, 0.4082, 0.5, 0.4356, 0.5, 0.4062, 0.531, 0.375, 0.531, 0.3769, 0.5, 0.4043, 0.5, 0.375, 0.531, 0.3438, 0.531, 0.3457, 0.5, 0.3731, 0.5, 0.3438, 0.531, 0.3125, 0.531, 0.3144, 0.5, 0.3418, 0.5, 0.3125, 0.531, 0.2812, 0.531, 0.2832, 0.5, 0.3106, 0.5, 0.2812, 0.531, 0.25, 0.531, 0.2519, 0.5, 0.2793, 0.5, 0.25, 0.531, 0.2188, 0.531, 0.2207, 0.5, 0.2481, 0.5, 0.2188, 0.531, 0.1875, 0.531, 0.1894, 0.5, 0.2168, 0.5, 0.1875, 0.531, 0.1562, 0.531, 0.1582, 0.5, 0.1856, 0.5, 0.1562, 0.531, 0.125, 0.531, 0.1269, 0.5, 0.1543, 0.5, 0.125, 0.531, 0.09375, 0.531, 0.0957, 0.5, 0.1231, 0.5, 0.09375, 0.531, 0.0625, 0.531, 0.06445, 0.5, 0.0918, 0.5, 0.0625, 0.531, 0.03125, 0.531, 0.0332, 0.5, 0.06055, 0.5, 0.03125, 0.531, 0.0, 0.531, 0.001945, 0.5, 0.0293, 0.5, 0.75, 0.4601, 0.791, 0.4561, 0.8304, 0.4441, 0.8667, 0.4247, 0.8986, 0.3986, 0.9247, 0.3667, 0.9441, 0.3304, 0.9561, 0.291, 0.9601, 0.25, 0.9561, 0.209, 0.9441, 0.1696, 0.9247, 0.1333, 0.8986, 0.1014, 0.8667, 0.07529, 0.8304, 0.05587, 0.791, 0.04392, 0.75, 0.03988, 0.709, 0.04392, 0.6696, 0.05587, 0.6333, 0.07529, 0.6014, 0.1014, 0.5753, 0.1333, 0.5559, 0.1696, 0.5439, 0.209, 0.5399, 0.25, 0.5439, 0.291, 0.5559, 0.3304, 0.5753, 0.3667, 0.6014, 0.3986, 0.6333, 0.4247, 0.6696, 0.4441, 0.709, 0.4561, 0.03125, 0.5298, 0.03125, 1.0, 0.0, 1.0, 0.0, 0.5298, 0.9375, 0.5298, 0.9375, 1.0, 0.9062, 1.0, 0.9062, 0.5298, 0.9062, 0.5298, 0.9062, 1.0, 0.875, 1.0, 0.875, 0.5298, 0.875, 0.5298, 0.875, 1.0, 0.8438, 1.0, 0.8438, 0.5298, 0.8438, 0.5298, 0.8438, 1.0, 0.8125, 1.0, 0.8125, 0.5298, 0.8125, 0.5298, 0.8125, 1.0, 0.7812, 1.0, 0.7812, 0.5298, 0.7812, 0.5298, 0.7812, 1.0, 0.75, 1.0, 0.75, 0.5298, 0.75, 0.5298, 0.75, 1.0, 0.7188, 1.0, 0.7188, 0.5298, 0.7188, 0.5298, 0.7188, 1.0, 0.6875, 1.0, 0.6875, 0.5298, 0.6875, 0.5298, 0.6875, 1.0, 0.6562, 1.0, 0.6562, 0.5298, 0.6562, 0.5298, 0.6562, 1.0, 0.625, 1.0, 0.625, 0.5298, 0.625, 0.5298, 0.625, 1.0, 0.5938, 1.0, 0.5938, 0.5298, 0.5938, 0.5298, 0.5938, 1.0, 0.5625, 1.0, 0.5625, 0.5298, 0.5625, 0.5298, 0.5625, 1.0, 0.5312, 1.0, 0.5312, 0.5298, 0.5312, 0.5298, 0.5312, 1.0, 0.5, 1.0, 0.5, 0.5298, 0.5, 0.5298, 0.5, 1.0, 0.4688, 1.0, 0.4688, 0.5298, 0.4688, 0.5298, 0.4688, 1.0, 0.4375, 1.0, 0.4375, 0.5298, 0.4375, 0.5298, 0.4375, 1.0, 0.4062, 1.0, 0.4062, 0.5298, 0.4062, 0.5298, 0.4062, 1.0, 0.375, 1.0, 0.375, 0.5298, 0.375, 0.5298, 0.375, 1.0, 0.3438, 1.0, 0.3438, 0.5298, 0.3438, 0.5298, 0.3438, 1.0, 0.3125, 1.0, 0.3125, 0.5298, 0.3125, 0.5298, 0.3125, 1.0, 0.2812, 1.0, 0.2812, 0.5298, 0.2812, 0.5298, 0.2812, 1.0, 0.25, 1.0, 0.25, 0.5298, 0.25, 0.5298, 0.25, 1.0, 0.2188, 1.0, 0.2188, 0.5298, 0.2188, 0.5298, 0.2188, 1.0, 0.1875, 1.0, 0.1875, 0.5298, 0.1875, 0.5298, 0.1875, 1.0, 0.1562, 1.0, 0.1562, 0.5298, 0.1562, 0.5298, 0.1562, 1.0, 0.125, 1.0, 0.125, 0.5298, 0.125, 0.5298, 0.125, 1.0, 0.09375, 1.0, 0.09375, 0.5298, 0.09375, 0.5298, 0.09375, 1.0, 0.0625, 1.0, 0.0625, 0.5298, 0.0625, 0.5298, 0.0625, 1.0, 0.03125, 1.0, 0.03125, 0.5298, 0.2968, 0.4854, 0.25, 0.49, 0.2032, 0.4854, 0.1582, 0.4717, 0.1167, 0.4496, 0.08029, 0.4197, 0.05045, 0.3833, 0.02827, 0.3418, 0.01461, 0.2968, 0.01, 0.25, 0.01461, 0.2032, 0.02827, 0.1582, 0.05045, 0.1167, 0.08029, 0.08029, 0.1167, 0.05045, 0.1582, 0.02827, 0.2032, 0.01461, 0.25, 0.01, 0.2968, 0.01461, 0.3418, 0.02827, 0.3833, 0.05045, 0.4197, 0.08029, 0.4496, 0.1167, 0.4717, 0.1582, 0.4854, 0.2032, 0.49, 0.25, 0.4854, 0.2968, 0.4717, 0.3418, 0.4496, 0.3833, 0.4197, 0.4197, 0.3833, 0.4496, 0.3418, 0.4717, 0.9688, 0.5298, 0.9688, 1.0, 0.9375, 1.0, 0.9375, 0.5298, 1.0, 0.5298, 1.0, 1.0, 0.9688, 1.0, 0.9688, 0.5298, 1.0, 0.5298, 0.9688, 0.5298, 0.9706, 0.5, 0.9981, 0.5, 0.9688, 0.5298, 0.9375, 0.5298, 0.9394, 0.5, 0.9669, 0.5, 0.9375, 0.5298, 0.9062, 0.5298, 0.9081, 0.5, 0.9356, 0.5, 0.9062, 0.5298, 0.875, 0.5298, 0.8769, 0.5, 0.9044, 0.5, 0.875, 0.5298, 0.8438, 0.5298, 0.8456, 0.5, 0.8731, 0.5, 0.8438, 0.5298, 0.8125, 0.5298, 0.8144, 0.5, 0.8419, 0.5, 0.8125, 0.5298, 0.7812, 0.5298, 0.7831, 0.5, 0.8106, 0.5, 0.7812, 0.5298, 0.75, 0.5298, 0.7519, 0.5, 0.7794, 0.5, 0.75, 0.5298, 0.7188, 0.5298, 0.7206, 0.5, 0.7481, 0.5, 0.7188, 0.5298, 0.6875, 0.5298, 0.6894, 0.5, 0.7169, 0.5, 0.6875, 0.5298, 0.6562, 0.5298, 0.6581, 0.5, 0.6856, 0.5, 0.6562, 0.5298, 0.625, 0.5298, 0.6269, 0.5, 0.6544, 0.5, 0.625, 0.5298, 0.5938, 0.5298, 0.5956, 0.5, 0.6231, 0.5, 0.5938, 0.5298, 0.5625, 0.5298, 0.5644, 0.5, 0.5919, 0.5, 0.5625, 0.5298, 0.5312, 0.5298, 0.5331, 0.5, 0.5606, 0.5, 0.5312, 0.5298, 0.5, 0.5298, 0.5019, 0.5, 0.5294, 0.5, 0.5, 0.5298, 0.4688, 0.5298, 0.4706, 0.5, 0.4981, 0.5, 0.4688, 0.5298, 0.4375, 0.5298, 0.4394, 0.5, 0.4669, 0.5, 0.4375, 0.5298, 0.4062, 0.5298, 0.4081, 0.5, 0.4356, 0.5, 0.4062, 0.5298, 0.375, 0.5298, 0.3769, 0.5, 0.4044, 0.5, 0.375, 0.5298, 0.3438, 0.5298, 0.3456, 0.5, 0.3731, 0.5, 0.3438, 0.5298, 0.3125, 0.5298, 0.3144, 0.5, 0.3419, 0.5, 0.3125, 0.5298, 0.2812, 0.5298, 0.2831, 0.5, 0.3106, 0.5, 0.2812, 0.5298, 0.25, 0.5298, 0.2519, 0.5, 0.2794, 0.5, 0.25, 0.5298, 0.2188, 0.5298, 0.2206, 0.5, 0.2481, 0.5, 0.2188, 0.5298, 0.1875, 0.5298, 0.1894, 0.5, 0.2169, 0.5, 0.1875, 0.5298, 0.1562, 0.5298, 0.1581, 0.5, 0.1856, 0.5, 0.1562, 0.5298, 0.125, 0.5298, 0.1269, 0.5, 0.1544, 0.5, 0.125, 0.5298, 0.09375, 0.5298, 0.09562, 0.5, 0.1231, 0.5, 0.09375, 0.5298, 0.0625, 0.5298, 0.06437, 0.5, 0.09188, 0.5, 0.0625, 0.5298, 0.03125, 0.5298, 0.03312, 0.5, 0.06063, 0.5, 0.03125, 0.5298, 0.0, 0.5298, 0.001869, 0.5, 0.02938, 0.5, 0.75, 0.4613, 0.7912, 0.4572, 0.8309, 0.4452, 0.8674, 0.4257, 0.8994, 0.3994, 0.9257, 0.3674, 0.9452, 0.3309, 0.9572, 0.2912, 0.9613, 0.25, 0.9572, 0.2088, 0.9452, 0.1691, 0.9257, 0.1326, 0.8994, 0.1006, 0.8674, 0.07431, 0.8309, 0.05479, 0.7912, 0.04276, 0.75, 0.0387, 0.7088, 0.04276, 0.6691, 0.05479, 0.6326, 0.07431, 0.6006, 0.1006, 0.5743, 0.1326, 0.5548, 0.1691, 0.5428, 0.2088, 0.5387, 0.25, 0.5428, 0.2912, 0.5548, 0.3309, 0.5743, 0.3674, 0.6006, 0.3994, 0.6326, 0.4257, 0.6691, 0.4452, 0.7088, 0.4572])
me_plane.use_remesh_fix_poles = True
me_plane.use_remesh_preserve_attributes = False
me_plane.use_mirror_x = True
me_plane.update()
me_plane_003 = bpy.data.meshes.new('Plane.003')
me_plane_003.from_pydata([(-1.0, -1.0, 0.0), (1.0, -1.0, 0.0), (-1.0, 1.0, 0.0), (1.0, 1.0, 0.0), (-1.0, 0.0, 0.0), (0.0, -1.0, 0.0), (1.0, 0.0, 0.0), (0.0, 1.0, 0.0), (-0.0805, 0.03659, 0.0), (-1.0, -0.5, 0.0), (0.5, -1.0, 0.0), (1.0, 0.5, 0.0), (-0.5, 1.0, 0.0), (-1.0, 0.5, 0.0), (-0.5, -1.0, 0.0), (1.0, -0.5, 0.0), (0.5, 1.0, 0.0), (-0.0805, 0.5366, 0.0), (-0.0805, -0.4634, 0.0), (-0.5805, 0.03659, 1.014), (0.4195, 0.03659, 0.0), (0.4195, -0.4634, 0.0), (-0.5805, -0.4634, 1.014), (-0.5805, 0.5366, 1.014), (0.4195, 0.5366, 0.0), (-1.0, -0.75, 0.0), (0.75, -1.0, 0.0), (1.0, 0.75, 0.0), (-0.75, 1.0, 0.0), (-1.0, 0.25, 0.0), (-0.25, -1.0, 0.0), (1.0, -0.25, 0.0), (0.25, 1.0, 0.0), (-0.0805, 0.7866, 0.0), (-0.0805, -0.2134, 0.0), (-0.8305, 0.03659, 1.014), (0.1695, 0.03659, 0.0), (-1.0, -0.25, 0.0), (0.25, -1.0, 0.0), (1.0, 0.25, 0.0), (-0.25, 1.0, 0.0), (-1.0, 0.75, 0.0), (-0.75, -1.0, 0.0), (1.0, -0.75, 0.0), (0.75, 1.0, 0.0), (-0.0805, 0.2866, 0.0), (-0.0805, -0.7134, 0.0), (-0.3305, 0.03659, 0.0), (0.6695, 0.03659, 0.0), (0.4195, -0.2134, 0.0), (0.4195, -0.7134, 0.0), (0.1695, -0.4634, 0.0), (0.6695, -0.4634, 0.0), (-0.5805, -0.2134, 1.014), (-0.5805, -0.7134, 1.014), (-0.8305, -0.4634, 1.014), (-0.3305, -0.4634, 0.0), (-0.5805, 0.7866, 1.014), (-0.5805, 0.2866, 1.014), (-0.8305, 0.5366, 1.014), (-0.3305, 0.5366, 0.0), (0.4195, 0.7866, 0.0), (0.4195, 0.2866, 0.0), (0.1695, 0.5366, 0.0), (0.6695, 0.5366, 0.0), (0.6695, 0.2866, 0.0), (0.1695, 0.2866, 0.0), (0.1695, 0.7866, 0.0), (-0.3305, 0.2866, 0.0), (-0.8305, 0.2866, 1.014), (-0.8305, 0.7866, 1.014), (-0.3305, -0.7134, 0.0), (-0.8305, -0.7134, 1.014), (-0.8305, -0.2134, 1.014), (0.6695, -0.7134, 0.0), (0.1695, -0.7134, 0.0), (0.1695, -0.2134, 0.0), (0.6695, -0.2134, 0.0), (-0.3305, -0.2134, 0.0), (-0.3305, 0.7866, 0.0), (0.6695, 0.7866, 0.0), (-1.0, -0.875, 0.0), (0.875, -1.0, 0.0), (1.0, 0.875, 0.0), (-0.875, 1.0, 0.0), (-1.0, 0.125, 0.0), (-0.125, -1.0, 0.0), (1.0, -0.125, 0.0), (0.125, 1.0, 0.0), (0.0, 0.875, 0.0), (0.0, -0.125, 0.0), (-0.9555, 0.03659, 0.9276), (0.0445, 0.03659, 0.9276), (-1.0, -0.375, 0.0), (0.375, -1.0, 0.0), (1.0, 0.375, 0.0), (-0.375, 1.0, 0.0), (-1.0, 0.625, 0.0), (-0.625, -1.0, 0.0), (1.0, -0.625, 0.0), (0.625, 1.0, 0.0), (0.0, 0.375, 0.0), (0.0, -0.625, 0.0), (-0.4555, 0.03659, 0.9276), (0.5445, 0.03659, 0.9276), (0.5, -0.125, 0.806), (0.5, -0.625, 0.806), (0.0445, -0.4634, 0.9276), (0.5445, -0.4634, 0.9276), (-0.5, -0.125, 0.8035), (-0.5, -0.625, 0.8035), (-0.9555, -0.4634, 0.9276), (-0.4555, -0.4634, 0.9276), (-0.5, 0.875, 0.8035), (-0.5, 0.375, 0.8035), (-0.9555, 0.5366, 0.9276), (-0.4555, 0.5366, 0.9276), (0.5, 0.875, 0.806), (0.5, 0.375, 0.806), (0.0445, 0.5366, 0.9276), (0.5445, 0.5366, 0.9276), (-1.0, -0.625, 0.0), (0.625, -1.0, 0.0), (1.0, 0.625, 0.0), (-0.625, 1.0, 0.0), (-1.0, 0.375, 0.0), (-0.375, -1.0, 0.0), (1.0, -0.375, 0.0), (0.375, 1.0, 0.0), (0.0, 0.625, 0.0), (0.0, -0.375, 0.0), (-0.7055, 0.03659, 0.9276), (0.2945, 0.03659, 0.9276), (-1.0, -0.125, 0.0), (0.125, -1.0, 0.0), (1.0, 0.125, 0.0), (-0.125, 1.0, 0.0), (-1.0, 0.875, 0.0), (-0.875, -1.0, 0.0), (1.0, -0.875, 0.0), (0.875, 1.0, 0.0), (0.0, 0.125, 0.0), (0.0, -0.875, 0.0), (-0.2055, 0.03659, 0.9276), (0.7945, 0.03659, 0.9276), (0.5, -0.375, 0.806), (0.5, -0.875, 0.806), (0.2945, -0.4634, 0.9276), (0.7945, -0.4634, 0.9276), (-0.5, -0.375, 0.8035), (-0.5, -0.875, 1.818), (-0.7055, -0.4634, 0.9276), (-0.2055, -0.4634, 0.9276), (-0.5, 0.625, 0.8035), (-0.5, 0.125, 0.8035), (-0.7055, 0.5366, 0.9276), (-0.2055, 0.5366, 0.9276), (0.5, 0.625, 0.806), (0.5, 0.125, 0.806), (0.2945, 0.5366, 0.9276), (0.7945, 0.5366, 0.9276), (0.75, 0.375, 0.806), (0.75, 0.125, 0.806), (0.5445, 0.2866, 0.9276), (0.7945, 0.2866, 0.9276), (0.25, 0.375, 0.0), (0.25, 0.125, 0.0), (0.0445, 0.2866, 0.9276), (0.2945, 0.2866, 0.9276), (0.25, 0.875, 0.0), (0.25, 0.625, 0.0), (0.0445, 0.7866, 0.9276), (0.2945, 0.7866, 0.9276), (-0.25, 0.375, 0.0), (-0.25, 0.125, 0.0), (-0.4555, 0.2866, 0.9276), (-0.2055, 0.2866, 0.9276), (-0.75, 0.375, 0.8035), (-0.75, 0.125, 0.8035), (-0.9555, 0.2866, 0.9276), (-0.7055, 0.2866, 0.9276), (-0.75, 0.875, 0.8035), (-0.75, 0.625, 0.8035), (-0.9555, 0.7866, 0.9276), (-0.7055, 0.7866, 0.9276), (-0.25, -0.625, 0.0), (-0.25, -0.875, 0.0), (-0.4555, -0.7134, 0.9276), (-0.2055, -0.7134, 0.9276), (-0.75, -0.625, 0.8035), (-0.75, -0.875, 1.818), (-0.9555, -0.7134, 0.9276), (-0.7055, -0.7134, 0.9276), (-0.75, -0.125, 0.8035), (-0.75, -0.375, 0.8035), (-0.9555, -0.2134, 0.9276), (-0.7055, -0.2134, 0.9276), (0.75, -0.625, 0.806), (0.75, -0.875, 0.806), (0.5445, -0.7134, 0.9276), (0.7945, -0.7134, 0.9276), (0.25, -0.625, 0.0), (0.25, -0.875, 0.0), (0.0445, -0.7134, 0.9276), (0.2945, -0.7134, 0.9276), (0.25, -0.125, 0.0), (0.25, -0.375, 0.0), (0.0445, -0.2134, 0.9276), (0.2945, -0.2134, 0.9276), (0.75, -0.125, 0.806), (0.75, -0.375, 0.806), (0.5445, -0.2134, 0.9276), (0.7945, -0.2134, 0.9276), (-0.25, -0.125, 0.0), (-0.25, -0.375, 0.0), (-0.4555, -0.2134, 0.9276), (-0.2055, -0.2134, 0.9276), (-0.25, 0.875, 0.0), (-0.25, 0.625, 0.0), (-0.4555, 0.7866, 0.9276), (-0.2055, 0.7866, 0.9276), (0.75, 0.875, 0.806), (0.75, 0.625, 0.806), (0.5445, 0.7866, 0.9276), (0.7945, 0.7866, 0.9276), (0.9409, 0.6665, 0.8919), (0.6909, 0.6665, 0.8919), (0.6909, 0.9165, 0.8919), (-0.05914, 0.6665, 0.8919), (-0.3091, 0.6665, 0.8919), (-0.3091, 0.9165, 0.8919), (-0.05914, -0.3335, 0.8919), (-0.3091, -0.3335, 0.8919), (-0.3091, -0.08353, 0.8919), (0.9409, -0.3335, 0.8919), (0.6909, -0.3335, 0.8919), (0.6909, -0.08353, 0.8919), (0.4409, -0.3335, 0.8919), (0.1909, -0.3335, 0.8919), (0.1909, -0.08353, 0.8919), (0.4409, -0.8335, 0.8919), (0.1909, -0.8335, 0.8919), (0.1909, -0.5835, 0.8919), (0.9409, -0.8335, 0.8919), (0.6909, -0.8335, 0.8919), (0.6909, -0.5835, 0.8919), (-0.5591, -0.3335, 0.8919), (-0.8091, -0.3335, 0.8919), (-0.8091, -0.08353, 0.8919), (-0.5591, -0.8335, 0.8919), (-0.8091, -0.8335, 0.8919), (-0.8091, -0.5835, 0.8919), (-0.05914, -0.8335, 0.8919), (-0.3091, -0.8335, 0.8919), (-0.3091, -0.5835, 0.8919), (-0.5591, 0.6665, 0.8919), (-0.8091, 0.6665, 0.8919), (-0.8091, 0.9165, 0.8919), (-0.5591, 0.1665, 0.8919), (-0.8091, 0.1665, 0.8919), (-0.8091, 0.4165, 0.8919), (-0.05914, 0.1665, 0.8919), (-0.3091, 0.1665, 0.8919), (-0.3091, 0.4165, 0.8919), (0.4409, 0.6665, 0.8919), (0.1909, 0.6665, 0.8919), (0.1909, 0.9165, 0.8919), (0.4409, 0.1665, 0.8919), (0.1909, 0.1665, 0.8919), (0.1909, 0.4165, 0.8919), (0.9409, 0.1665, 0.8919), (0.6909, 0.1665, 0.8919), (0.6909, 0.4165, 0.8919), (0.9409, 0.4165, 0.8919), (0.4409, 0.4165, 0.8919), (0.4409, 0.9165, 0.8919), (-0.05914, 0.4165, 0.8919), (-0.5591, 0.4165, 0.8919), (-0.5591, 0.9165, 0.8919), (-0.05914, -0.5835, 0.8919), (-0.5591, -0.5835, 0.8919), (-0.5591, -0.08353, 0.8919), (0.9409, -0.5835, 0.8919), (0.4409, -0.5835, 0.8919), (0.4409, -0.08353, 0.8919), (0.9409, -0.08353, 0.8919), (-0.05914, -0.08353, 0.8919), (-0.05914, 0.9165, 0.8919), (0.9409, 0.9165, 0.8919)], [], [(288, 83, 3, 140), (287, 89, 7, 136), (286, 90, 8, 143), (285, 87, 6, 144), (284, 105, 20, 132), (283, 106, 21, 147), (282, 99, 15, 148), (281, 109, 19, 131), (280, 110, 22, 151), (279, 102, 18, 152), (278, 113, 12, 124), (277, 114, 23, 155), (276, 101, 17, 156), (275, 117, 16, 128), (274, 118, 24, 159), (273, 95, 11, 160), (272, 161, 64, 120), (271, 162, 65, 163), (270, 135, 39, 164), (269, 165, 63, 119), (268, 166, 66, 167), (267, 158, 62, 168), (266, 169, 32, 88), (265, 170, 67, 171), (264, 157, 61, 172), (263, 173, 60, 116), (262, 174, 68, 175), (261, 141, 45, 176), (260, 177, 59, 115), (259, 178, 69, 179), (258, 154, 58, 180), (257, 181, 28, 84), (256, 182, 70, 183), (255, 153, 57, 184), (254, 185, 56, 112), (253, 186, 71, 187), (252, 142, 46, 188), (251, 189, 55, 111), (250, 190, 72, 191), (249, 150, 54, 192), (248, 193, 35, 91), (247, 194, 73, 195), (246, 149, 53, 196), (245, 197, 52, 108), (244, 198, 74, 199), (243, 139, 43, 200), (242, 201, 51, 107), (241, 202, 75, 203), (240, 146, 50, 204), (239, 205, 36, 92), (238, 206, 76, 207), (237, 145, 49, 208), (236, 209, 48, 104), (235, 210, 77, 211), (234, 127, 31, 212), (233, 213, 47, 103), (232, 214, 78, 215), (231, 130, 34, 216), (230, 217, 40, 96), (229, 218, 79, 219), (228, 129, 33, 220), (227, 221, 44, 100), (226, 222, 80, 223), (225, 123, 27, 224), (222, 225, 224, 80), (64, 160, 225, 222), (160, 11, 123, 225), (157, 226, 223, 61), (24, 120, 226, 157), (120, 64, 222, 226), (117, 227, 100, 16), (61, 223, 227, 117), (223, 80, 221, 227), (218, 228, 220, 79), (60, 156, 228, 218), (156, 17, 129, 228), (153, 229, 219, 57), (23, 116, 229, 153), (116, 60, 218, 229), (113, 230, 96, 12), (57, 219, 230, 113), (219, 79, 217, 230), (214, 231, 216, 78), (56, 152, 231, 214), (152, 18, 130, 231), (149, 232, 215, 53), (22, 112, 232, 149), (112, 56, 214, 232), (109, 233, 103, 19), (53, 215, 233, 109), (215, 78, 213, 233), (210, 234, 212, 77), (52, 148, 234, 210), (148, 15, 127, 234), (145, 235, 211, 49), (21, 108, 235, 145), (108, 52, 210, 235), (105, 236, 104, 20), (49, 211, 236, 105), (211, 77, 209, 236), (206, 237, 208, 76), (51, 147, 237, 206), (147, 21, 145, 237), (130, 238, 207, 34), (18, 107, 238, 130), (107, 51, 206, 238), (90, 239, 92, 8), (34, 207, 239, 90), (207, 76, 205, 239), (202, 240, 204, 75), (38, 94, 240, 202), (94, 10, 146, 240), (142, 241, 203, 46), (5, 134, 241, 142), (134, 38, 202, 241), (102, 242, 107, 18), (46, 203, 242, 102), (203, 75, 201, 242), (198, 243, 200, 74), (26, 82, 243, 198), (82, 1, 139, 243), (146, 244, 199, 50), (10, 122, 244, 146), (122, 26, 198, 244), (106, 245, 108, 21), (50, 199, 245, 106), (199, 74, 197, 245), (194, 246, 196, 73), (55, 151, 246, 194), (151, 22, 149, 246), (93, 247, 195, 37), (9, 111, 247, 93), (111, 55, 194, 247), (133, 248, 91, 4), (37, 195, 248, 133), (195, 73, 193, 248), (190, 249, 192, 72), (42, 98, 249, 190), (98, 14, 150, 249), (81, 250, 191, 25), (0, 138, 250, 81), (138, 42, 190, 250), (121, 251, 111, 9), (25, 191, 251, 121), (191, 72, 189, 251), (186, 252, 188, 71), (30, 86, 252, 186), (86, 5, 142, 252), (150, 253, 187, 54), (14, 126, 253, 150), (126, 30, 186, 253), (110, 254, 112, 22), (54, 187, 254, 110), (187, 71, 185, 254), (182, 255, 184, 70), (59, 155, 255, 182), (155, 23, 153, 255), (97, 256, 183, 41), (13, 115, 256, 97), (115, 59, 182, 256), (137, 257, 84, 2), (41, 183, 257, 137), (183, 70, 181, 257), (178, 258, 180, 69), (35, 131, 258, 178), (131, 19, 154, 258), (85, 259, 179, 29), (4, 91, 259, 85), (91, 35, 178, 259), (125, 260, 115, 13), (29, 179, 260, 125), (179, 69, 177, 260), (174, 261, 176, 68), (47, 143, 261, 174), (143, 8, 141, 261), (154, 262, 175, 58), (19, 103, 262, 154), (103, 47, 174, 262), (114, 263, 116, 23), (58, 175, 263, 114), (175, 68, 173, 263), (170, 264, 172, 67), (63, 159, 264, 170), (159, 24, 157, 264), (129, 265, 171, 33), (17, 119, 265, 129), (119, 63, 170, 265), (89, 266, 88, 7), (33, 171, 266, 89), (171, 67, 169, 266), (166, 267, 168, 66), (36, 132, 267, 166), (132, 20, 158, 267), (141, 268, 167, 45), (8, 92, 268, 141), (92, 36, 166, 268), (101, 269, 119, 17), (45, 167, 269, 101), (167, 66, 165, 269), (162, 270, 164, 65), (48, 144, 270, 162), (144, 6, 135, 270), (158, 271, 163, 62), (20, 104, 271, 158), (104, 48, 162, 271), (118, 272, 120, 24), (62, 163, 272, 118), (163, 65, 161, 272), (161, 273, 160, 64), (65, 164, 273, 161), (164, 39, 95, 273), (165, 274, 159, 63), (66, 168, 274, 165), (168, 62, 118, 274), (169, 275, 128, 32), (67, 172, 275, 169), (172, 61, 117, 275), (173, 276, 156, 60), (68, 176, 276, 173), (176, 45, 101, 276), (177, 277, 155, 59), (69, 180, 277, 177), (180, 58, 114, 277), (181, 278, 124, 28), (70, 184, 278, 181), (184, 57, 113, 278), (185, 279, 152, 56), (71, 188, 279, 185), (188, 46, 102, 279), (189, 280, 151, 55), (72, 192, 280, 189), (192, 54, 110, 280), (193, 281, 131, 35), (73, 196, 281, 193), (196, 53, 109, 281), (197, 282, 148, 52), (74, 200, 282, 197), (200, 43, 99, 282), (201, 283, 147, 51), (75, 204, 283, 201), (204, 50, 106, 283), (205, 284, 132, 36), (76, 208, 284, 205), (208, 49, 105, 284), (209, 285, 144, 48), (77, 212, 285, 209), (212, 31, 87, 285), (213, 286, 143, 47), (78, 216, 286, 213), (216, 34, 90, 286), (217, 287, 136, 40), (79, 220, 287, 217), (220, 33, 89, 287), (221, 288, 140, 44), (80, 224, 288, 221), (224, 27, 83, 288)])
_uv = me_plane_003.uv_layers.new(name='UVMap')
_uv.uv.foreach_set('vector', [0.9375, 0.9375, 1.0, 0.9375, 1.0, 1.0, 0.9375, 1.0, 0.4375, 0.9375, 0.5, 0.9375, 0.5, 1.0, 0.4375, 1.0, 0.4375, 0.4375, 0.5, 0.4375, 0.5, 0.5, 0.4375, 0.5, 0.9375, 0.4375, 1.0, 0.4375, 1.0, 0.5, 0.9375, 0.5, 0.6875, 0.4375, 0.75, 0.4375, 0.75, 0.5, 0.6875, 0.5, 0.6875, 0.1875, 0.75, 0.1875, 0.75, 0.25, 0.6875, 0.25, 0.9375, 0.1875, 1.0, 0.1875, 1.0, 0.25, 0.9375, 0.25, 0.1875, 0.4375, 0.25, 0.4375, 0.25, 0.5, 0.1875, 0.5, 0.1875, 0.1875, 0.25, 0.1875, 0.25, 0.25, 0.1875, 0.25, 0.4375, 0.1875, 0.5, 0.1875, 0.5, 0.25, 0.4375, 0.25, 0.1875, 0.9375, 0.25, 0.9375, 0.25, 1.0, 0.1875, 1.0, 0.1875, 0.6875, 0.25, 0.6875, 0.25, 0.75, 0.1875, 0.75, 0.4375, 0.6875, 0.5, 0.6875, 0.5, 0.75, 0.4375, 0.75, 0.6875, 0.9375, 0.75, 0.9375, 0.75, 1.0, 0.6875, 1.0, 0.6875, 0.6875, 0.75, 0.6875, 0.75, 0.75, 0.6875, 0.75, 0.9375, 0.6875, 1.0, 0.6875, 1.0, 0.75, 0.9375, 0.75, 0.8125, 0.6875, 0.875, 0.6875, 0.875, 0.75, 0.8125, 0.75, 0.8125, 0.5625, 0.875, 0.5625, 0.875, 0.625, 0.8125, 0.625, 0.9375, 0.5625, 1.0, 0.5625, 1.0, 0.625, 0.9375, 0.625, 0.5625, 0.6875, 0.625, 0.6875, 0.625, 0.75, 0.5625, 0.75, 0.5625, 0.5625, 0.625, 0.5625, 0.625, 0.625, 0.5625, 0.625, 0.6875, 0.5625, 0.75, 0.5625, 0.75, 0.625, 0.6875, 0.625, 0.5625, 0.9375, 0.625, 0.9375, 0.625, 1.0, 0.5625, 1.0, 0.5625, 0.8125, 0.625, 0.8125, 0.625, 0.875, 0.5625, 0.875, 0.6875, 0.8125, 0.75, 0.8125, 0.75, 0.875, 0.6875, 0.875, 0.3125, 0.6875, 0.375, 0.6875, 0.375, 0.75, 0.3125, 0.75, 0.3125, 0.5625, 0.375, 0.5625, 0.375, 0.625, 0.3125, 0.625, 0.4375, 0.5625, 0.5, 0.5625, 0.5, 0.625, 0.4375, 0.625, 0.0625, 0.6875, 0.125, 0.6875, 0.125, 0.75, 0.0625, 0.75, 0.0625, 0.5625, 0.125, 0.5625, 0.125, 0.625, 0.0625, 0.625, 0.1875, 0.5625, 0.25, 0.5625, 0.25, 0.625, 0.1875, 0.625, 0.0625, 0.9375, 0.125, 0.9375, 0.125, 1.0, 0.0625, 1.0, 0.0625, 0.8125, 0.125, 0.8125, 0.125, 0.875, 0.0625, 0.875, 0.1875, 0.8125, 0.25, 0.8125, 0.25, 0.875, 0.1875, 0.875, 0.3125, 0.1875, 0.375, 0.1875, 0.375, 0.25, 0.3125, 0.25, 0.3125, 0.0625, 0.375, 0.0625, 0.375, 0.125, 0.3125, 0.125, 0.4375, 0.0625, 0.5, 0.0625, 0.5, 0.125, 0.4375, 0.125, 0.0625, 0.1875, 0.125, 0.1875, 0.125, 0.25, 0.0625, 0.25, 0.0625, 0.0625, 0.125, 0.0625, 0.125, 0.125, 0.0625, 0.125, 0.1875, 0.0625, 0.25, 0.0625, 0.25, 0.125, 0.1875, 0.125, 0.0625, 0.4375, 0.125, 0.4375, 0.125, 0.5, 0.0625, 0.5, 0.0625, 0.3125, 0.125, 0.3125, 0.125, 0.375, 0.0625, 0.375, 0.1875, 0.3125, 0.25, 0.3125, 0.25, 0.375, 0.1875, 0.375, 0.8125, 0.1875, 0.875, 0.1875, 0.875, 0.25, 0.8125, 0.25, 0.8125, 0.0625, 0.875, 0.0625, 0.875, 0.125, 0.8125, 0.125, 0.9375, 0.0625, 1.0, 0.0625, 1.0, 0.125, 0.9375, 0.125, 0.5625, 0.1875, 0.625, 0.1875, 0.625, 0.25, 0.5625, 0.25, 0.5625, 0.0625, 0.625, 0.0625, 0.625, 0.125, 0.5625, 0.125, 0.6875, 0.0625, 0.75, 0.0625, 0.75, 0.125, 0.6875, 0.125, 0.5625, 0.4375, 0.625, 0.4375, 0.625, 0.5, 0.5625, 0.5, 0.5625, 0.3125, 0.625, 0.3125, 0.625, 0.375, 0.5625, 0.375, 0.6875, 0.3125, 0.75, 0.3125, 0.75, 0.375, 0.6875, 0.375, 0.8125, 0.4375, 0.875, 0.4375, 0.875, 0.5, 0.8125, 0.5, 0.8125, 0.3125, 0.875, 0.3125, 0.875, 0.375, 0.8125, 0.375, 0.9375, 0.3125, 1.0, 0.3125, 1.0, 0.375, 0.9375, 0.375, 0.3125, 0.4375, 0.375, 0.4375, 0.375, 0.5, 0.3125, 0.5, 0.3125, 0.3125, 0.375, 0.3125, 0.375, 0.375, 0.3125, 0.375, 0.4375, 0.3125, 0.5, 0.3125, 0.5, 0.375, 0.4375, 0.375, 0.3125, 0.9375, 0.375, 0.9375, 0.375, 1.0, 0.3125, 1.0, 0.3125, 0.8125, 0.375, 0.8125, 0.375, 0.875, 0.3125, 0.875, 0.4375, 0.8125, 0.5, 0.8125, 0.5, 0.875, 0.4375, 0.875, 0.8125, 0.9375, 0.875, 0.9375, 0.875, 1.0, 0.8125, 1.0, 0.8125, 0.8125, 0.875, 0.8125, 0.875, 0.875, 0.8125, 0.875, 0.9375, 0.8125, 1.0, 0.8125, 1.0, 0.875, 0.9375, 0.875, 0.875, 0.8125, 0.9375, 0.8125, 0.9375, 0.875, 0.875, 0.875, 0.875, 0.75, 0.9375, 0.75, 0.9375, 0.8125, 0.875, 0.8125, 0.9375, 0.75, 1.0, 0.75, 1.0, 0.8125, 0.9375, 0.8125, 0.75, 0.8125, 0.8125, 0.8125, 0.8125, 0.875, 0.75, 0.875, 0.75, 0.75, 0.8125, 0.75, 0.8125, 0.8125, 0.75, 0.8125, 0.8125, 0.75, 0.875, 0.75, 0.875, 0.8125, 0.8125, 0.8125, 0.75, 0.9375, 0.8125, 0.9375, 0.8125, 1.0, 0.75, 1.0, 0.75, 0.875, 0.8125, 0.875, 0.8125, 0.9375, 0.75, 0.9375, 0.8125, 0.875, 0.875, 0.875, 0.875, 0.9375, 0.8125, 0.9375, 0.375, 0.8125, 0.4375, 0.8125, 0.4375, 0.875, 0.375, 0.875, 0.375, 0.75, 0.4375, 0.75, 0.4375, 0.8125, 0.375, 0.8125, 0.4375, 0.75, 0.5, 0.75, 0.5, 0.8125, 0.4375, 0.8125, 0.25, 0.8125, 0.3125, 0.8125, 0.3125, 0.875, 0.25, 0.875, 0.25, 0.75, 0.3125, 0.75, 0.3125, 0.8125, 0.25, 0.8125, 0.3125, 0.75, 0.375, 0.75, 0.375, 0.8125, 0.3125, 0.8125, 0.25, 0.9375, 0.3125, 0.9375, 0.3125, 1.0, 0.25, 1.0, 0.25, 0.875, 0.3125, 0.875, 0.3125, 0.9375, 0.25, 0.9375, 0.3125, 0.875, 0.375, 0.875, 0.375, 0.9375, 0.3125, 0.9375, 0.375, 0.3125, 0.4375, 0.3125, 0.4375, 0.375, 0.375, 0.375, 0.375, 0.25, 0.4375, 0.25, 0.4375, 0.3125, 0.375, 0.3125, 0.4375, 0.25, 0.5, 0.25, 0.5, 0.3125, 0.4375, 0.3125, 0.25, 0.3125, 0.3125, 0.3125, 0.3125, 0.375, 0.25, 0.375, 0.25, 0.25, 0.3125, 0.25, 0.3125, 0.3125, 0.25, 0.3125, 0.3125, 0.25, 0.375, 0.25, 0.375, 0.3125, 0.3125, 0.3125, 0.25, 0.4375, 0.3125, 0.4375, 0.3125, 0.5, 0.25, 0.5, 0.25, 0.375, 0.3125, 0.375, 0.3125, 0.4375, 0.25, 0.4375, 0.3125, 0.375, 0.375, 0.375, 0.375, 0.4375, 0.3125, 0.4375, 0.875, 0.3125, 0.9375, 0.3125, 0.9375, 0.375, 0.875, 0.375, 0.875, 0.25, 0.9375, 0.25, 0.9375, 0.3125, 0.875, 0.3125, 0.9375, 0.25, 1.0, 0.25, 1.0, 0.3125, 0.9375, 0.3125, 0.75, 0.3125, 0.8125, 0.3125, 0.8125, 0.375, 0.75, 0.375, 0.75, 0.25, 0.8125, 0.25, 0.8125, 0.3125, 0.75, 0.3125, 0.8125, 0.25, 0.875, 0.25, 0.875, 0.3125, 0.8125, 0.3125, 0.75, 0.4375, 0.8125, 0.4375, 0.8125, 0.5, 0.75, 0.5, 0.75, 0.375, 0.8125, 0.375, 0.8125, 0.4375, 0.75, 0.4375, 0.8125, 0.375, 0.875, 0.375, 0.875, 0.4375, 0.8125, 0.4375, 0.625, 0.3125, 0.6875, 0.3125, 0.6875, 0.375, 0.625, 0.375, 0.625, 0.25, 0.6875, 0.25, 0.6875, 0.3125, 0.625, 0.3125, 0.6875, 0.25, 0.75, 0.25, 0.75, 0.3125, 0.6875, 0.3125, 0.5, 0.3125, 0.5625, 0.3125, 0.5625, 0.375, 0.5, 0.375, 0.5, 0.25, 0.5625, 0.25, 0.5625, 0.3125, 0.5, 0.3125, 0.5625, 0.25, 0.625, 0.25, 0.625, 0.3125, 0.5625, 0.3125, 0.5, 0.4375, 0.5625, 0.4375, 0.5625, 0.5, 0.5, 0.5, 0.5, 0.375, 0.5625, 0.375, 0.5625, 0.4375, 0.5, 0.4375, 0.5625, 0.375, 0.625, 0.375, 0.625, 0.4375, 0.5625, 0.4375, 0.625, 0.0625, 0.6875, 0.0625, 0.6875, 0.125, 0.625, 0.125, 0.625, 0.0, 0.6875, 0.0, 0.6875, 0.0625, 0.625, 0.0625, 0.6875, 0.0, 0.75, 0.0, 0.75, 0.0625, 0.6875, 0.0625, 0.5, 0.0625, 0.5625, 0.0625, 0.5625, 0.125, 0.5, 0.125, 0.5, 0.0, 0.5625, 0.0, 0.5625, 0.0625, 0.5, 0.0625, 0.5625, 0.0, 0.625, 0.0, 0.625, 0.0625, 0.5625, 0.0625, 0.5, 0.1875, 0.5625, 0.1875, 0.5625, 0.25, 0.5, 0.25, 0.5, 0.125, 0.5625, 0.125, 0.5625, 0.1875, 0.5, 0.1875, 0.5625, 0.125, 0.625, 0.125, 0.625, 0.1875, 0.5625, 0.1875, 0.875, 0.0625, 0.9375, 0.0625, 0.9375, 0.125, 0.875, 0.125, 0.875, 0.0, 0.9375, 0.0, 0.9375, 0.0625, 0.875, 0.0625, 0.9375, 0.0, 1.0, 0.0, 1.0, 0.0625, 0.9375, 0.0625, 0.75, 0.0625, 0.8125, 0.0625, 0.8125, 0.125, 0.75, 0.125, 0.75, 0.0, 0.8125, 0.0, 0.8125, 0.0625, 0.75, 0.0625, 0.8125, 0.0, 0.875, 0.0, 0.875, 0.0625, 0.8125, 0.0625, 0.75, 0.1875, 0.8125, 0.1875, 0.8125, 0.25, 0.75, 0.25, 0.75, 0.125, 0.8125, 0.125, 0.8125, 0.1875, 0.75, 0.1875, 0.8125, 0.125, 0.875, 0.125, 0.875, 0.1875, 0.8125, 0.1875, 0.125, 0.3125, 0.1875, 0.3125, 0.1875, 0.375, 0.125, 0.375, 0.125, 0.25, 0.1875, 0.25, 0.1875, 0.3125, 0.125, 0.3125, 0.1875, 0.25, 0.25, 0.25, 0.25, 0.3125, 0.1875, 0.3125, 0.0, 0.3125, 0.0625, 0.3125, 0.0625, 0.375, 0.0, 0.375, 0.0, 0.25, 0.0625, 0.25, 0.0625, 0.3125, 0.0, 0.3125, 0.0625, 0.25, 0.125, 0.25, 0.125, 0.3125, 0.0625, 0.3125, 0.0, 0.4375, 0.0625, 0.4375, 0.0625, 0.5, 0.0, 0.5, 0.0, 0.375, 0.0625, 0.375, 0.0625, 0.4375, 0.0, 0.4375, 0.0625, 0.375, 0.125, 0.375, 0.125, 0.4375, 0.0625, 0.4375, 0.125, 0.0625, 0.1875, 0.0625, 0.1875, 0.125, 0.125, 0.125, 0.125, 0.0, 0.1875, 0.0, 0.1875, 0.0625, 0.125, 0.0625, 0.1875, 0.0, 0.25, 0.0, 0.25, 0.0625, 0.1875, 0.0625, 0.0, 0.0625, 0.0625, 0.0625, 0.0625, 0.125, 0.0, 0.125, 0.0, 0.0, 0.0625, 0.0, 0.0625, 0.0625, 0.0, 0.0625, 0.0625, 0.0, 0.125, 0.0, 0.125, 0.0625, 0.0625, 0.0625, 0.0, 0.1875, 0.0625, 0.1875, 0.0625, 0.25, 0.0, 0.25, 0.0, 0.125, 0.0625, 0.125, 0.0625, 0.1875, 0.0, 0.1875, 0.0625, 0.125, 0.125, 0.125, 0.125, 0.1875, 0.0625, 0.1875, 0.375, 0.0625, 0.4375, 0.0625, 0.4375, 0.125, 0.375, 0.125, 0.375, 0.0, 0.4375, 0.0, 0.4375, 0.0625, 0.375, 0.0625, 0.4375, 0.0, 0.5, 0.0, 0.5, 0.0625, 0.4375, 0.0625, 0.25, 0.0625, 0.3125, 0.0625, 0.3125, 0.125, 0.25, 0.125, 0.25, 0.0, 0.3125, 0.0, 0.3125, 0.0625, 0.25, 0.0625, 0.3125, 0.0, 0.375, 0.0, 0.375, 0.0625, 0.3125, 0.0625, 0.25, 0.1875, 0.3125, 0.1875, 0.3125, 0.25, 0.25, 0.25, 0.25, 0.125, 0.3125, 0.125, 0.3125, 0.1875, 0.25, 0.1875, 0.3125, 0.125, 0.375, 0.125, 0.375, 0.1875, 0.3125, 0.1875, 0.125, 0.8125, 0.1875, 0.8125, 0.1875, 0.875, 0.125, 0.875, 0.125, 0.75, 0.1875, 0.75, 0.1875, 0.8125, 0.125, 0.8125, 0.1875, 0.75, 0.25, 0.75, 0.25, 0.8125, 0.1875, 0.8125, 0.0, 0.8125, 0.0625, 0.8125, 0.0625, 0.875, 0.0, 0.875, 0.0, 0.75, 0.0625, 0.75, 0.0625, 0.8125, 0.0, 0.8125, 0.0625, 0.75, 0.125, 0.75, 0.125, 0.8125, 0.0625, 0.8125, 0.0, 0.9375, 0.0625, 0.9375, 0.0625, 1.0, 0.0, 1.0, 0.0, 0.875, 0.0625, 0.875, 0.0625, 0.9375, 0.0, 0.9375, 0.0625, 0.875, 0.125, 0.875, 0.125, 0.9375, 0.0625, 0.9375, 0.125, 0.5625, 0.1875, 0.5625, 0.1875, 0.625, 0.125, 0.625, 0.125, 0.5, 0.1875, 0.5, 0.1875, 0.5625, 0.125, 0.5625, 0.1875, 0.5, 0.25, 0.5, 0.25, 0.5625, 0.1875, 0.5625, 0.0, 0.5625, 0.0625, 0.5625, 0.0625, 0.625, 0.0, 0.625, 0.0, 0.5, 0.0625, 0.5, 0.0625, 0.5625, 0.0, 0.5625, 0.0625, 0.5, 0.125, 0.5, 0.125, 0.5625, 0.0625, 0.5625, 0.0, 0.6875, 0.0625, 0.6875, 0.0625, 0.75, 0.0, 0.75, 0.0, 0.625, 0.0625, 0.625, 0.0625, 0.6875, 0.0, 0.6875, 0.0625, 0.625, 0.125, 0.625, 0.125, 0.6875, 0.0625, 0.6875, 0.375, 0.5625, 0.4375, 0.5625, 0.4375, 0.625, 0.375, 0.625, 0.375, 0.5, 0.4375, 0.5, 0.4375, 0.5625, 0.375, 0.5625, 0.4375, 0.5, 0.5, 0.5, 0.5, 0.5625, 0.4375, 0.5625, 0.25, 0.5625, 0.3125, 0.5625, 0.3125, 0.625, 0.25, 0.625, 0.25, 0.5, 0.3125, 0.5, 0.3125, 0.5625, 0.25, 0.5625, 0.3125, 0.5, 0.375, 0.5, 0.375, 0.5625, 0.3125, 0.5625, 0.25, 0.6875, 0.3125, 0.6875, 0.3125, 0.75, 0.25, 0.75, 0.25, 0.625, 0.3125, 0.625, 0.3125, 0.6875, 0.25, 0.6875, 0.3125, 0.625, 0.375, 0.625, 0.375, 0.6875, 0.3125, 0.6875, 0.625, 0.8125, 0.6875, 0.8125, 0.6875, 0.875, 0.625, 0.875, 0.625, 0.75, 0.6875, 0.75, 0.6875, 0.8125, 0.625, 0.8125, 0.6875, 0.75, 0.75, 0.75, 0.75, 0.8125, 0.6875, 0.8125, 0.5, 0.8125, 0.5625, 0.8125, 0.5625, 0.875, 0.5, 0.875, 0.5, 0.75, 0.5625, 0.75, 0.5625, 0.8125, 0.5, 0.8125, 0.5625, 0.75, 0.625, 0.75, 0.625, 0.8125, 0.5625, 0.8125, 0.5, 0.9375, 0.5625, 0.9375, 0.5625, 1.0, 0.5, 1.0, 0.5, 0.875, 0.5625, 0.875, 0.5625, 0.9375, 0.5, 0.9375, 0.5625, 0.875, 0.625, 0.875, 0.625, 0.9375, 0.5625, 0.9375, 0.625, 0.5625, 0.6875, 0.5625, 0.6875, 0.625, 0.625, 0.625, 0.625, 0.5, 0.6875, 0.5, 0.6875, 0.5625, 0.625, 0.5625, 0.6875, 0.5, 0.75, 0.5, 0.75, 0.5625, 0.6875, 0.5625, 0.5, 0.5625, 0.5625, 0.5625, 0.5625, 0.625, 0.5, 0.625, 0.5, 0.5, 0.5625, 0.5, 0.5625, 0.5625, 0.5, 0.5625, 0.5625, 0.5, 0.625, 0.5, 0.625, 0.5625, 0.5625, 0.5625, 0.5, 0.6875, 0.5625, 0.6875, 0.5625, 0.75, 0.5, 0.75, 0.5, 0.625, 0.5625, 0.625, 0.5625, 0.6875, 0.5, 0.6875, 0.5625, 0.625, 0.625, 0.625, 0.625, 0.6875, 0.5625, 0.6875, 0.875, 0.5625, 0.9375, 0.5625, 0.9375, 0.625, 0.875, 0.625, 0.875, 0.5, 0.9375, 0.5, 0.9375, 0.5625, 0.875, 0.5625, 0.9375, 0.5, 1.0, 0.5, 1.0, 0.5625, 0.9375, 0.5625, 0.75, 0.5625, 0.8125, 0.5625, 0.8125, 0.625, 0.75, 0.625, 0.75, 0.5, 0.8125, 0.5, 0.8125, 0.5625, 0.75, 0.5625, 0.8125, 0.5, 0.875, 0.5, 0.875, 0.5625, 0.8125, 0.5625, 0.75, 0.6875, 0.8125, 0.6875, 0.8125, 0.75, 0.75, 0.75, 0.75, 0.625, 0.8125, 0.625, 0.8125, 0.6875, 0.75, 0.6875, 0.8125, 0.625, 0.875, 0.625, 0.875, 0.6875, 0.8125, 0.6875, 0.875, 0.6875, 0.9375, 0.6875, 0.9375, 0.75, 0.875, 0.75, 0.875, 0.625, 0.9375, 0.625, 0.9375, 0.6875, 0.875, 0.6875, 0.9375, 0.625, 1.0, 0.625, 1.0, 0.6875, 0.9375, 0.6875, 0.625, 0.6875, 0.6875, 0.6875, 0.6875, 0.75, 0.625, 0.75, 0.625, 0.625, 0.6875, 0.625, 0.6875, 0.6875, 0.625, 0.6875, 0.6875, 0.625, 0.75, 0.625, 0.75, 0.6875, 0.6875, 0.6875, 0.625, 0.9375, 0.6875, 0.9375, 0.6875, 1.0, 0.625, 1.0, 0.625, 0.875, 0.6875, 0.875, 0.6875, 0.9375, 0.625, 0.9375, 0.6875, 0.875, 0.75, 0.875, 0.75, 0.9375, 0.6875, 0.9375, 0.375, 0.6875, 0.4375, 0.6875, 0.4375, 0.75, 0.375, 0.75, 0.375, 0.625, 0.4375, 0.625, 0.4375, 0.6875, 0.375, 0.6875, 0.4375, 0.625, 0.5, 0.625, 0.5, 0.6875, 0.4375, 0.6875, 0.125, 0.6875, 0.1875, 0.6875, 0.1875, 0.75, 0.125, 0.75, 0.125, 0.625, 0.1875, 0.625, 0.1875, 0.6875, 0.125, 0.6875, 0.1875, 0.625, 0.25, 0.625, 0.25, 0.6875, 0.1875, 0.6875, 0.125, 0.9375, 0.1875, 0.9375, 0.1875, 1.0, 0.125, 1.0, 0.125, 0.875, 0.1875, 0.875, 0.1875, 0.9375, 0.125, 0.9375, 0.1875, 0.875, 0.25, 0.875, 0.25, 0.9375, 0.1875, 0.9375, 0.375, 0.1875, 0.4375, 0.1875, 0.4375, 0.25, 0.375, 0.25, 0.375, 0.125, 0.4375, 0.125, 0.4375, 0.1875, 0.375, 0.1875, 0.4375, 0.125, 0.5, 0.125, 0.5, 0.1875, 0.4375, 0.1875, 0.125, 0.1875, 0.1875, 0.1875, 0.1875, 0.25, 0.125, 0.25, 0.125, 0.125, 0.1875, 0.125, 0.1875, 0.1875, 0.125, 0.1875, 0.1875, 0.125, 0.25, 0.125, 0.25, 0.1875, 0.1875, 0.1875, 0.125, 0.4375, 0.1875, 0.4375, 0.1875, 0.5, 0.125, 0.5, 0.125, 0.375, 0.1875, 0.375, 0.1875, 0.4375, 0.125, 0.4375, 0.1875, 0.375, 0.25, 0.375, 0.25, 0.4375, 0.1875, 0.4375, 0.875, 0.1875, 0.9375, 0.1875, 0.9375, 0.25, 0.875, 0.25, 0.875, 0.125, 0.9375, 0.125, 0.9375, 0.1875, 0.875, 0.1875, 0.9375, 0.125, 1.0, 0.125, 1.0, 0.1875, 0.9375, 0.1875, 0.625, 0.1875, 0.6875, 0.1875, 0.6875, 0.25, 0.625, 0.25, 0.625, 0.125, 0.6875, 0.125, 0.6875, 0.1875, 0.625, 0.1875, 0.6875, 0.125, 0.75, 0.125, 0.75, 0.1875, 0.6875, 0.1875, 0.625, 0.4375, 0.6875, 0.4375, 0.6875, 0.5, 0.625, 0.5, 0.625, 0.375, 0.6875, 0.375, 0.6875, 0.4375, 0.625, 0.4375, 0.6875, 0.375, 0.75, 0.375, 0.75, 0.4375, 0.6875, 0.4375, 0.875, 0.4375, 0.9375, 0.4375, 0.9375, 0.5, 0.875, 0.5, 0.875, 0.375, 0.9375, 0.375, 0.9375, 0.4375, 0.875, 0.4375, 0.9375, 0.375, 1.0, 0.375, 1.0, 0.4375, 0.9375, 0.4375, 0.375, 0.4375, 0.4375, 0.4375, 0.4375, 0.5, 0.375, 0.5, 0.375, 0.375, 0.4375, 0.375, 0.4375, 0.4375, 0.375, 0.4375, 0.4375, 0.375, 0.5, 0.375, 0.5, 0.4375, 0.4375, 0.4375, 0.375, 0.9375, 0.4375, 0.9375, 0.4375, 1.0, 0.375, 1.0, 0.375, 0.875, 0.4375, 0.875, 0.4375, 0.9375, 0.375, 0.9375, 0.4375, 0.875, 0.5, 0.875, 0.5, 0.9375, 0.4375, 0.9375, 0.875, 0.9375, 0.9375, 0.9375, 0.9375, 1.0, 0.875, 1.0, 0.875, 0.875, 0.9375, 0.875, 0.9375, 0.9375, 0.875, 0.9375, 0.9375, 0.875, 1.0, 0.875, 1.0, 0.9375, 0.9375, 0.9375])
me_plane_003.use_remesh_preserve_volume = False
me_plane_003.use_remesh_preserve_attributes = False
me_plane_003.use_mirror_vertex_groups = False
me_plane_003.update()

# ---- objects
ob_camera = bpy.data.objects.new('Camera', cam_camera)
ob_sun = bpy.data.objects.new('Sun', light_sun)
ob_cybertruck = bpy.data.objects.new('cybertruck', me_plane)
ob_powierzchnia = bpy.data.objects.new('powierzchnia', me_plane_003)

# ---- transforms, parenting, visibility, modifiers, constraints
ob_camera.location = (8.202, -13.25, 5.017)
ob_camera.rotation_euler = (1.109, 0.0, 0.8149)
ob_camera.lock_rotations_4d = False
ob_camera.empty_display_type = 'ARROWS'
ob_camera.color = (0.0, 0.0, 0.0, 0.0)
ob_camera.display_type = 'WIRE'
ob_camera.lineart.crease_threshold = 0.0
_c = ob_camera.constraints.new('TRACK_TO'); _c.name = 'Track To'
_c.target = ob_cybertruck
ob_sun.location = (7.96, 1.365, 3.568)
ob_sun.rotation_euler = (0.0005917, 1.16, 0.4098)
ob_sun.lineart.crease_threshold = 0.0
ob_cybertruck.location = (-5.277, 5.937, 1.172)
ob_cybertruck.rotation_euler = (1.485, -0.1314, -3.155)
ob_cybertruck.scale = (2.41, 1.0, 1.0)
ob_cybertruck.lineart.crease_threshold = 0.0
ob_cybertruck.use_mesh_mirror_x = True
ob_powierzchnia.location = (0.0, 0.0, 0.0)
ob_powierzchnia.scale = (17.7, 17.7, 1.0)
ob_powierzchnia.lineart.crease_threshold = 0.0

# ---- collection membership
col_collection.objects.link(ob_camera)
col_collection.objects.link(ob_sun)
col_collection.objects.link(ob_cybertruck)
col_collection.objects.link(ob_powierzchnia)

# ---- scene / render settings (as saved in the file)
scene.camera = ob_camera
scene.frame_start = 1; scene.frame_end = 160; scene.frame_set(32)
scene.render.engine = 'BLENDER_EEVEE_NEXT'
scene.render.image_settings.file_format = 'FFMPEG'
scene.render.image_settings.color_mode = 'RGB'
scene.render.fps = 120
scene.cycles.use_denoising = False
scene.cycles.samples = 128
scene.cycles.sampling_pattern = 'TABULATED_SOBOL'
scene.cycles.use_adaptive_sampling = False
scene.cycles.use_light_tree = False
scene.view_settings.view_transform = 'Filmic'
bpy.context.view_layer.update()
